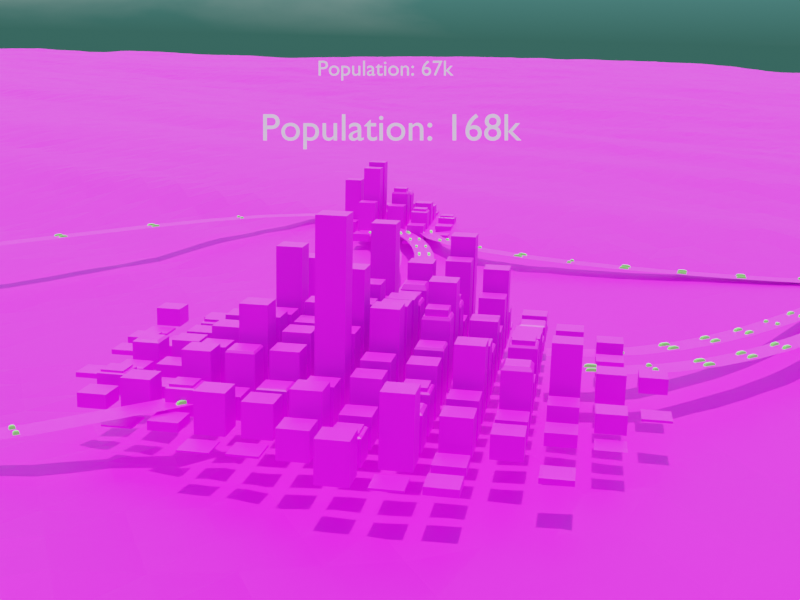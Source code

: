 # Source: city.6.blend  (saved by Blender 3.4.6; exported with 4.5.12 LTS)
import bpy
from mathutils import Matrix  # noqa: F401  (used for matrix-valued properties, if any)

bpy.ops.wm.read_factory_settings(use_empty=True)
scene = bpy.context.scene
scene.name = 'Scene'

# ---- collections
col_city = bpy.data.collections.new('City'); scene.collection.children.link(col_city)
col_buildings = bpy.data.collections.new('Buildings'); scene.collection.children.link(col_buildings)
col_items = bpy.data.collections.new('Items'); scene.collection.children.link(col_items)
col_render = bpy.data.collections.new('Render'); scene.collection.children.link(col_render)
col_cars = bpy.data.collections.new('Cars'); scene.collection.children.link(col_cars)

# ---- images (referenced by path relative to the original .blend; pixels are not part of the script)
import os
ASSET_DIR = os.environ.get("B2B_ASSET_DIR", "")  # directory of the original .blend (textures are referenced by path, not embedded)
HERE = os.path.dirname(os.path.abspath(__file__))  # packed textures are extracted next to this script under _unpacked/

def load_image(name, relpath, width, height, colorspace="sRGB"):
    """Load a texture the original file referenced (path relative to the .blend, or extracted next to this script)."""
    p = next((c for c in (os.path.join(HERE, relpath), os.path.join(ASSET_DIR, relpath)) if relpath and os.path.exists(c)), "")
    if p:
        img = bpy.data.images.load(p, check_existing=True)
        img.name = name
    else:  # same state as the original file: an image datablock whose file is absent (Cycles renders it pink)
        img = bpy.data.images.new(name, width, height)
        img.source = "FILE"
        img.filepath = "//" + (relpath or name)
    img.colorspace_settings.name = colorspace
    return img
img_texture_road_png = load_image('texture.road.png', 'texture.road.png', 1024, 1024, 'sRGB')
img_texture_0_png = load_image('texture.0.png', 'texture.0.png', 1024, 1024, 'sRGB')
img_texture_1_png = load_image('texture.1.png', 'texture.1.png', 1024, 1024, 'sRGB')
img_texture_2_png = load_image('texture.2.png', 'texture.2.png', 1024, 1024, 'sRGB')
img_texture_grass_png = load_image('texture.grass.png', 'texture.grass.png', 1024, 1024, 'sRGB')

# ---- materials (node trees are filled in below, after node groups)
mat_material_007 = bpy.data.materials.new('Material.007')
mat_material_007.preview_render_type = 'CUBE'
mat_material_002 = bpy.data.materials.new('Material.002')
mat_material_003 = bpy.data.materials.new('Material.003')
mat_material_004 = bpy.data.materials.new('Material.004')
mat_material = bpy.data.materials.new('Material')
mat_material.alpha_threshold = 0.0
mat_material.roughness = 0.5
mat_material.line_color = (0.0, 0.0, 0.0, 1.0)
mat_material_001 = bpy.data.materials.new('Material.001')
mat_material_005 = bpy.data.materials.new('Material.005')

# ---- node groups
ng_city = bpy.data.node_groups.new('City', 'GeometryNodeTree')
_s = ng_city.interface.new_socket(name='Geometry', in_out='OUTPUT', socket_type='NodeSocketGeometry')
_s = ng_city.interface.new_socket(name='Geometry', in_out='INPUT', socket_type='NodeSocketGeometry')
_s = ng_city.interface.new_socket(name='roofs', in_out='INPUT', socket_type='NodeSocketFloat')
ng_city.is_modifier = True
# nodes of 'City' reference scene objects; filled in after objects exist
ng_city_001 = bpy.data.node_groups.new('City.001', 'GeometryNodeTree')
_s = ng_city_001.interface.new_socket(name='Geometry', in_out='OUTPUT', socket_type='NodeSocketGeometry')
_s = ng_city_001.interface.new_socket(name='Geometry', in_out='INPUT', socket_type='NodeSocketGeometry')
ng_city_001.is_modifier = True
# nodes of 'City.001' reference scene objects; filled in after objects exist
ng_city_002 = bpy.data.node_groups.new('City.002', 'GeometryNodeTree')
_s = ng_city_002.interface.new_socket(name='Geometry', in_out='OUTPUT', socket_type='NodeSocketGeometry')
_s = ng_city_002.interface.new_socket(name='Geometry', in_out='INPUT', socket_type='NodeSocketGeometry')
ng_city_002.is_modifier = True
# nodes of 'City.002' reference scene objects; filled in after objects exist
ng_city_003 = bpy.data.node_groups.new('City.003', 'GeometryNodeTree')
_s = ng_city_003.interface.new_socket(name='Geometry', in_out='OUTPUT', socket_type='NodeSocketGeometry')
_s = ng_city_003.interface.new_socket(name='Geometry', in_out='INPUT', socket_type='NodeSocketGeometry')
ng_city_003.is_modifier = True
# nodes of 'City.003' reference scene objects; filled in after objects exist
ng_geometry_nodes = bpy.data.node_groups.new('Geometry Nodes', 'GeometryNodeTree')
_s = ng_geometry_nodes.interface.new_socket(name='Geometry', in_out='OUTPUT', socket_type='NodeSocketGeometry')
_s = ng_geometry_nodes.interface.new_socket(name='Geometry', in_out='INPUT', socket_type='NodeSocketGeometry')
ng_geometry_nodes.is_modifier = True
# nodes of 'Geometry Nodes' reference scene objects; filled in after objects exist
ng_geometry_nodes_001 = bpy.data.node_groups.new('Geometry Nodes.001', 'GeometryNodeTree')
_s = ng_geometry_nodes_001.interface.new_socket(name='Geometry', in_out='OUTPUT', socket_type='NodeSocketGeometry')
_s = ng_geometry_nodes_001.interface.new_socket(name='Geometry', in_out='INPUT', socket_type='NodeSocketGeometry')
ng_geometry_nodes_001.is_modifier = True
_N = ng_geometry_nodes_001.nodes; _L = ng_geometry_nodes_001.links
n0 = _N.new('GeometryNodeStoreNamedAttribute'); n0.name = 'Store Named Attribute'; n0.location = (-1795, 660)
n0.data_type = 'FLOAT_VECTOR'
n0.domain = 'CORNER'
n0.inputs[2].default_value = 'uv_map'
n1 = _N.new('NodeGroupOutput'); n1.name = 'Group Output'; n1.location = (-720, 360)
n2 = _N.new('GeometryNodeMeshGrid'); n2.name = 'Grid'; n2.location = (-1820, 660)
n2.inputs[0].default_value = 5.0
n2.inputs[1].default_value = 5.0
n2.inputs[2].default_value = 500
n2.inputs[3].default_value = 500
n3 = _N.new('GeometryNodeInputPosition'); n3.name = 'Position'; n3.location = (-1700, 460)
n4 = _N.new('ShaderNodeTexNoise'); n4.name = 'Noise Texture'; n4.location = (-2520, 460)
n4.noise_dimensions = '4D'
n4.inputs[2].default_value = 0.1
n4.inputs[3].default_value = 16.0
n4.inputs[8].default_value = 2.0
n5 = _N.new('ShaderNodeCombineXYZ'); n5.name = 'Combine XYZ'; n5.location = (-1840, 300)
n6 = _N.new('ShaderNodeVectorMath'); n6.name = 'Vector Math'; n6.location = (-1620, 280)
n7 = _N.new('GeometryNodeSetPosition'); n7.name = 'Set Position'; n7.location = (-1340, 700)
n8 = _N.new('ShaderNodeRGBCurve'); n8.name = 'RGB Curves'; n8.location = (-2240, 460)
_c = n8.mapping.curves[3]
while len(_c.points) > 2: _c.points.remove(_c.points[-1])
_c.points[0].location = (0.0, 0.0); _c.points[0].handle_type = 'AUTO'
_c.points[1].location = (0.14091, 0.4375); _c.points[1].handle_type = 'AUTO'
_p = _c.points.new(0.17727, 0.625); _p.handle_type = 'AUTO'
_p = _c.points.new(0.23636, 0.76875); _p.handle_type = 'AUTO'
_p = _c.points.new(0.32273, 0.43125); _p.handle_type = 'AUTO'
_p = _c.points.new(0.55, 0.41875); _p.handle_type = 'AUTO'
_p = _c.points.new(0.67727, 0.4375); _p.handle_type = 'AUTO'
_p = _c.points.new(0.70455, 0.51875); _p.handle_type = 'AUTO'
_p = _c.points.new(0.79545, 0.525); _p.handle_type = 'AUTO'
_p = _c.points.new(0.87273, 0.7875); _p.handle_type = 'AUTO'
_p = _c.points.new(1.0, 1.0); _p.handle_type = 'AUTO'
n8.mapping.update()
n8.inputs[0].default_value = 3.0
n9 = _N.new('GeometryNodeSetMaterial'); n9.name = 'Set Material'; n9.location = (-1040, 520)
n9.inputs[2].default_value = mat_material_001
_L.new(n0.outputs[0], n7.inputs[0])
_L.new(n8.outputs[0], n5.inputs[2])
_L.new(n5.outputs[0], n6.inputs[1])
_L.new(n3.outputs[0], n6.inputs[0])
_L.new(n6.outputs[0], n7.inputs[3])
_L.new(n9.outputs[0], n1.inputs[0])
_L.new(n4.outputs[0], n8.inputs[1])
_L.new(n7.outputs[0], n9.inputs[0])
_L.new(n2.outputs[0], n0.inputs[0])
_L.new(n2.outputs[1], n0.inputs[3])
n1.is_active_output = True

# ---- material node trees
mat_material_007.use_nodes = True; mat_material_007.node_tree.nodes.clear()
_N = mat_material_007.node_tree.nodes; _L = mat_material_007.node_tree.links
n0 = _N.new('ShaderNodeTexCoord'); n0.name = 'Texture Coordinate'; n0.location = (-860, 300)
n1 = _N.new('ShaderNodeOutputMaterial'); n1.name = 'Material Output'; n1.location = (400, 240)
n2 = _N.new('ShaderNodeBsdfPrincipled'); n2.name = 'Principled BSDF'; n2.location = (120, 280)
n2.distribution = 'GGX'
n2.subsurface_method = 'RANDOM_WALK_SKIN'
n2.inputs[3].default_value = 1.45
n2.inputs[27].default_value = (0.0, 0.0, 0.0, 1.0)
n2.inputs[28].default_value = 1.0
n3 = _N.new('ShaderNodeTexImage'); n3.name = 'Image Texture'; n3.location = (-160, 260)
n3.image = img_texture_road_png
n4 = _N.new('ShaderNodeCombineXYZ'); n4.name = 'Combine XYZ'; n4.location = (-620, -180)
n5 = _N.new('ShaderNodeMapping'); n5.name = 'Mapping'; n5.location = (-400, 280)
n5.inputs[2].default_value = (0.0, 0.0, 1.571)
n5.inputs[3].default_value = (0.2, 1.0, 1.0)
n6 = _N.new('ShaderNodeAttribute'); n6.name = 'Attribute'; n6.location = (-860, 0)
n6.attribute_name = 'Gradient X'
n7 = _N.new('ShaderNodeAttribute'); n7.name = 'Attribute.001'; n7.location = (-860, -220)
n7.attribute_name = 'Gradient Y'
_L.new(n3.outputs[0], n2.inputs[0])
_L.new(n6.outputs[2], n4.inputs[0])
_L.new(n7.outputs[2], n4.inputs[1])
_L.new(n5.outputs[0], n3.inputs[0])
_L.new(n2.outputs[0], n1.inputs[0])
_L.new(n4.outputs[0], n5.inputs[0])
n1.is_active_output = True
mat_material_002.use_nodes = True; mat_material_002.node_tree.nodes.clear()
_N = mat_material_002.node_tree.nodes; _L = mat_material_002.node_tree.links
n0 = _N.new('ShaderNodeOutputMaterial'); n0.name = 'Material Output'; n0.location = (720, 320)
n1 = _N.new('ShaderNodeBsdfPrincipled'); n1.name = 'Principled BSDF'; n1.location = (360, 320)
n1.distribution = 'GGX'
n1.subsurface_method = 'RANDOM_WALK_SKIN'
n1.inputs[3].default_value = 1.45
n1.inputs[27].default_value = (0.0, 0.0, 0.0, 1.0)
n1.inputs[28].default_value = 1.0
n2 = _N.new('ShaderNodeMapping'); n2.name = 'Mapping'; n2.location = (-260, 280)
n2.vector_type = 'TEXTURE'
n2.inputs[3].default_value = (0.1, 0.1, 1.0)
n3 = _N.new('ShaderNodeTexCoord'); n3.name = 'Texture Coordinate'; n3.location = (-480, 280)
n4 = _N.new('ShaderNodeTexImage'); n4.name = 'Image Texture'; n4.location = (-20, 280)
n4.image = img_texture_0_png
_L.new(n1.outputs[0], n0.inputs[0])
_L.new(n3.outputs[2], n2.inputs[0])
_L.new(n2.outputs[0], n4.inputs[0])
_L.new(n4.outputs[0], n1.inputs[0])
n0.is_active_output = True
mat_material_003.use_nodes = True; mat_material_003.node_tree.nodes.clear()
_N = mat_material_003.node_tree.nodes; _L = mat_material_003.node_tree.links
n0 = _N.new('ShaderNodeBsdfPrincipled'); n0.name = 'Principled BSDF'; n0.location = (10, 300)
n0.distribution = 'GGX'
n0.subsurface_method = 'RANDOM_WALK_SKIN'
n0.inputs[3].default_value = 1.45
n0.inputs[27].default_value = (0.0, 0.0, 0.0, 1.0)
n0.inputs[28].default_value = 1.0
n1 = _N.new('ShaderNodeOutputMaterial'); n1.name = 'Material Output'; n1.location = (300, 300)
n2 = _N.new('ShaderNodeTexCoord'); n2.name = 'Texture Coordinate'; n2.location = (-860, 300)
n3 = _N.new('ShaderNodeMapping'); n3.name = 'Mapping'; n3.location = (-640, 300)
n3.vector_type = 'TEXTURE'
n3.inputs[3].default_value = (0.1, 0.1, 1.0)
n4 = _N.new('ShaderNodeTexImage'); n4.name = 'Image Texture'; n4.location = (-400, 300)
n4.image = img_texture_1_png
_L.new(n0.outputs[0], n1.inputs[0])
_L.new(n2.outputs[2], n3.inputs[0])
_L.new(n3.outputs[0], n4.inputs[0])
_L.new(n4.outputs[0], n0.inputs[0])
n1.is_active_output = True
mat_material_004.use_nodes = True; mat_material_004.node_tree.nodes.clear()
_N = mat_material_004.node_tree.nodes; _L = mat_material_004.node_tree.links
n0 = _N.new('ShaderNodeBsdfPrincipled'); n0.name = 'Principled BSDF'; n0.location = (10, 300)
n0.distribution = 'GGX'
n0.subsurface_method = 'RANDOM_WALK_SKIN'
n0.inputs[3].default_value = 1.45
n0.inputs[27].default_value = (0.0, 0.0, 0.0, 1.0)
n0.inputs[28].default_value = 1.0
n1 = _N.new('ShaderNodeOutputMaterial'); n1.name = 'Material Output'; n1.location = (300, 300)
n2 = _N.new('ShaderNodeTexImage'); n2.name = 'Image Texture'; n2.location = (-400, 300)
n2.image = img_texture_2_png
n3 = _N.new('ShaderNodeTexCoord'); n3.name = 'Texture Coordinate'; n3.location = (-860, 300)
n4 = _N.new('ShaderNodeMapping'); n4.name = 'Mapping'; n4.location = (-640, 300)
n4.vector_type = 'TEXTURE'
n4.inputs[3].default_value = (0.1, 0.1, 1.0)
_L.new(n0.outputs[0], n1.inputs[0])
_L.new(n3.outputs[2], n4.inputs[0])
_L.new(n4.outputs[0], n2.inputs[0])
_L.new(n2.outputs[0], n0.inputs[0])
n1.is_active_output = True
mat_material.use_nodes = True; mat_material.node_tree.nodes.clear()
_N = mat_material.node_tree.nodes; _L = mat_material.node_tree.links
n0 = _N.new('ShaderNodeOutputMaterial'); n0.name = 'Material Output'; n0.location = (300, 300)
n1 = _N.new('ShaderNodeBsdfPrincipled'); n1.name = 'Principled BSDF'; n1.location = (10, 300)
n1.distribution = 'GGX'
n1.subsurface_method = 'RANDOM_WALK_SKIN'
n1.inputs[0].default_value = (0.8, 0.1664, 0.04898, 1.0)
n1.inputs[3].default_value = 1.45
n1.inputs[27].default_value = (0.0, 0.0, 0.0, 1.0)
n1.inputs[28].default_value = 1.0
_L.new(n1.outputs[0], n0.inputs[0])
n0.is_active_output = True
mat_material_001.use_nodes = True; mat_material_001.node_tree.nodes.clear()
_N = mat_material_001.node_tree.nodes; _L = mat_material_001.node_tree.links
n0 = _N.new('ShaderNodeOutputMaterial'); n0.name = 'Material Output'; n0.location = (720, 280)
n1 = _N.new('ShaderNodeTexCoord'); n1.name = 'Texture Coordinate'; n1.location = (-780, 140)
n2 = _N.new('ShaderNodeMapping'); n2.name = 'Mapping'; n2.location = (-560, 180)
n2.vector_type = 'TEXTURE'
n2.inputs[3].default_value = (10.0, 10.0, 1.1)
n3 = _N.new('ShaderNodeTexImage'); n3.name = 'Image Texture'; n3.location = (-260, 200)
n3.image = img_texture_grass_png
n4 = _N.new('ShaderNodeBsdfPrincipled'); n4.name = 'Principled BSDF'; n4.location = (320, 560)
n4.distribution = 'GGX'
n4.subsurface_method = 'RANDOM_WALK_SKIN'
n4.inputs[1].default_value = 0.2773
n4.inputs[2].default_value = 0.6273
n4.inputs[3].default_value = 1.45
n4.inputs[11].default_value = 3.746
n4.inputs[27].default_value = (0.0, 0.0, 0.0, 1.0)
n4.inputs[28].default_value = 1.0
_L.new(n3.outputs[0], n4.inputs[0])
_L.new(n1.outputs[2], n2.inputs[0])
_L.new(n4.outputs[0], n0.inputs[0])
_L.new(n2.outputs[0], n3.inputs[0])
n0.is_active_output = True
mat_material_005.use_nodes = True; mat_material_005.node_tree.nodes.clear()
_N = mat_material_005.node_tree.nodes; _L = mat_material_005.node_tree.links
n0 = _N.new('ShaderNodeBsdfPrincipled'); n0.name = 'Principled BSDF'; n0.location = (10, 300)
n0.distribution = 'GGX'
n0.subsurface_method = 'RANDOM_WALK_SKIN'
n0.inputs[0].default_value = (0.1524, 0.8, 0.07256, 1.0)
n0.inputs[3].default_value = 1.45
n0.inputs[27].default_value = (0.0, 0.0, 0.0, 1.0)
n0.inputs[28].default_value = 1.0
n1 = _N.new('ShaderNodeOutputMaterial'); n1.name = 'Material Output'; n1.location = (300, 300)
_L.new(n0.outputs[0], n1.inputs[0])
n1.is_active_output = True

# ---- world
world_dynamic_3 = bpy.data.worlds.new('Dynamic_3'); scene.world = world_dynamic_3
world_dynamic_3.use_nodes = True; world_dynamic_3.node_tree.nodes.clear()
_N = world_dynamic_3.node_tree.nodes; _L = world_dynamic_3.node_tree.links
n0 = _N.new('ShaderNodeBackground'); n0.name = 'Scene_Brightness'; n0.location = (6708, 360)
n1 = _N.new('ShaderNodeOutputWorld'); n1.name = 'World Output'; n1.location = (7167, 360)
n2 = _N.new('ShaderNodeTexCoord'); n2.name = 'Texture Coordinate'; n2.location = (244, 1005)
n3 = _N.new('ShaderNodeMapping'); n3.name = 'Mapping'; n3.location = (787, 730)
n3.vector_type = 'NORMAL'
n4 = _N.new('ShaderNodeNormal'); n4.name = 'Sky_normal'; n4.location = (1220, 685)
n5 = _N.new('ShaderNodeValToRGB'); n5.name = 'ColorRamp'; n5.location = (1671, 415)
n5.color_ramp.interpolation = 'EASE'
while len(n5.color_ramp.elements) > 1: n5.color_ramp.elements.remove(n5.color_ramp.elements[-1])
n5.color_ramp.elements[0].position = 0.969; n5.color_ramp.elements[0].color = (0.0, 0.0, 0.0, 1.0)
_e = n5.color_ramp.elements.new(1.0); _e.color = (1.0, 1.0, 1.0, 1.0)
n6 = _N.new('ShaderNodeValToRGB'); n6.name = 'ColorRamp.001'; n6.location = (2197, 415)
n6.color_ramp.interpolation = 'EASE'
while len(n6.color_ramp.elements) > 1: n6.color_ramp.elements.remove(n6.color_ramp.elements[-1])
n6.color_ramp.elements[0].position = 0.991; n6.color_ramp.elements[0].color = (0.0, 0.0, 0.0, 1.0)
_e = n6.color_ramp.elements.new(1.0); _e.color = (1.0, 1.0, 1.0, 1.0)
n7 = _N.new('ShaderNodeValToRGB'); n7.name = 'ColorRamp.002'; n7.location = (2197, 415)
n7.color_ramp.interpolation = 'EASE'
while len(n7.color_ramp.elements) > 1: n7.color_ramp.elements.remove(n7.color_ramp.elements[-1])
n7.color_ramp.elements[0].position = 0.779; n7.color_ramp.elements[0].color = (0.0, 0.0, 0.0, 1.0)
_e = n7.color_ramp.elements.new(1.0); _e.color = (1.0, 1.0, 1.0, 1.0)
n8 = _N.new('ShaderNodeMath'); n8.name = 'Math'; n8.location = (2197, 685)
n8.operation = 'MULTIPLY'
n8.inputs[1].default_value = 0.2
n9 = _N.new('ShaderNodeMath'); n9.name = 'Math.001'; n9.location = (3294, 685)
n9.operation = 'MULTIPLY'
n9.inputs[1].default_value = 2.0
n10 = _N.new('ShaderNodeMath'); n10.name = 'Math.002'; n10.location = (2745, 415)
n10.operation = 'MULTIPLY'
n10.inputs[1].default_value = 40.9
n11 = _N.new('ShaderNodeMath'); n11.name = 'Math.003'; n11.location = (3294, 415)
n11.operation = 'SUBTRACT'
n11.inputs[1].default_value = 1.0
n12 = _N.new('ShaderNodeMixRGB'); n12.name = 'Soft_hard'; n12.location = (3819, 550)
n12.inputs[0].default_value = 1.0
n13 = _N.new('ShaderNodeMixRGB'); n13.name = 'Mix (Legacy)'; n13.location = (3819, 185)
n13.inputs[0].default_value = 0.466
n14 = _N.new('ShaderNodeMixRGB'); n14.name = 'Mix (Legacy).001'; n14.location = (4344, 630)
n14.blend_type = 'MULTIPLY'
n14.inputs[0].default_value = 1.0
n15 = _N.new('ShaderNodeMixRGB'); n15.name = 'Mix (Legacy).002'; n15.location = (4344, 90)
n15.blend_type = 'MULTIPLY'
n15.inputs[0].default_value = 1.0
n16 = _N.new('ShaderNodeMixRGB'); n16.name = 'Mix (Legacy).003'; n16.location = (4782, 610)
n16.inputs[1].default_value = (0.0, 0.0, 0.0, 1.0)
n17 = _N.new('ShaderNodeMixRGB'); n17.name = 'Mix (Legacy).004'; n17.location = (5132, 270)
n17.inputs[1].default_value = (0.0, 0.0, 0.0, 1.0)
n17.inputs[2].default_value = (1.0, 0.82, 0.65, 1.0)
n18 = _N.new('ShaderNodeGamma'); n18.name = 'Gamma'; n18.location = (5132, 610)
n18.inputs[1].default_value = 2.3
n19 = _N.new('ShaderNodeGamma'); n19.name = 'Sun_value'; n19.location = (5524, 610)
n20 = _N.new('ShaderNodeGamma'); n20.name = 'Shadow_color_saturation'; n20.location = (5524, 880)
n21 = _N.new('ShaderNodeMixRGB'); n21.name = 'Mix (Legacy).005'; n21.location = (5941, 610)
n21.blend_type = 'ADD'
n21.inputs[0].default_value = 1.0
n22 = _N.new('ShaderNodeMixRGB'); n22.name = 'Mix (Legacy).006'; n22.location = (5524, 340)
n22.blend_type = 'ADD'
n22.inputs[0].default_value = 1.0
n23 = _N.new('ShaderNodeMixRGB'); n23.name = 'Mix (Legacy).007'; n23.location = (6314, 360)
n24 = _N.new('ShaderNodeLightPath'); n24.name = 'Light Path'; n24.location = (5941, 130)
n25 = _N.new('ShaderNodeMapping'); n25.name = 'Mapping.001'; n25.location = (2197, 1510)
n25.inputs[3].default_value = (1.5, 1.5, 6.0)
n26 = _N.new('ShaderNodeTexNoise'); n26.name = 'Noise Texture'; n26.location = (2745, 1780)
n26.inputs[2].default_value = 3.8
n26.inputs[3].default_value = 2.4
n26.inputs[8].default_value = 0.5
n27 = _N.new('ShaderNodeTexNoise'); n27.name = 'Noise Texture.001'; n27.location = (2745, 1510)
n27.inputs[2].default_value = 2.0
n27.inputs[3].default_value = 10.0
n27.inputs[8].default_value = 0.2
n28 = _N.new('ShaderNodeValToRGB'); n28.name = 'ColorRamp.003'; n28.location = (3294, 1780)
while len(n28.color_ramp.elements) > 1: n28.color_ramp.elements.remove(n28.color_ramp.elements[-1])
n28.color_ramp.elements[0].position = 0.408; n28.color_ramp.elements[0].color = (0.0, 0.0, 0.0, 1.0)
_e = n28.color_ramp.elements.new(0.649); _e.color = (1.0, 1.0, 1.0, 1.0)
n29 = _N.new('ShaderNodeValToRGB'); n29.name = 'ColorRamp.004'; n29.location = (3294, 1510)
while len(n29.color_ramp.elements) > 1: n29.color_ramp.elements.remove(n29.color_ramp.elements[-1])
n29.color_ramp.elements[0].position = 0.408; n29.color_ramp.elements[0].color = (0.0, 0.0, 0.0, 1.0)
_e = n29.color_ramp.elements.new(0.576); _e.color = (1.0, 1.0, 1.0, 1.0)
n30 = _N.new('ShaderNodeValToRGB'); n30.name = 'ColorRamp.005'; n30.location = (3819, 820)
while len(n30.color_ramp.elements) > 1: n30.color_ramp.elements.remove(n30.color_ramp.elements[-1])
n30.color_ramp.elements[0].position = 0.0; n30.color_ramp.elements[0].color = (0.419, 0.419, 0.419, 0.419)
_e = n30.color_ramp.elements.new(0.16); _e.color = (1.0, 1.0, 1.0, 1.0)
_e = n30.color_ramp.elements.new(0.435); _e.color = (1.0, 1.0, 1.0, 1.0)
n31 = _N.new('ShaderNodeValToRGB'); n31.name = 'ColorRamp.006'; n31.location = (4344, 1360)
while len(n31.color_ramp.elements) > 1: n31.color_ramp.elements.remove(n31.color_ramp.elements[-1])
n31.color_ramp.elements[0].position = 0.0; n31.color_ramp.elements[0].color = (0.0, 0.0, 0.0, 0.0)
_e = n31.color_ramp.elements.new(0.187); _e.color = (1.0, 1.0, 1.0, 1.0)
_e = n31.color_ramp.elements.new(0.435); _e.color = (1.0, 1.0, 1.0, 1.0)
n32 = _N.new('ShaderNodeValToRGB'); n32.name = 'ColorRamp.007'; n32.location = (3819, 1090)
while len(n32.color_ramp.elements) > 1: n32.color_ramp.elements.remove(n32.color_ramp.elements[-1])
n32.color_ramp.elements[0].position = 0.0; n32.color_ramp.elements[0].color = (1.0, 1.0, 0.9174, 1.0)
_e = n32.color_ramp.elements.new(0.469); _e.color = (0.0, 0.0, 0.0, 1.0)
n33 = _N.new('ShaderNodeMixRGB'); n33.name = 'Cloud_color'; n33.location = (3819, 1550)
n33.inputs[1].default_value = (0.8697, 1.0, 0.941, 1.0)
n33.inputs[2].default_value = (0.0, 0.0, 0.0, 1.0)
n34 = _N.new('ShaderNodeMixRGB'); n34.name = 'Cloud_density'; n34.location = (4344, 1630)
n34.blend_type = 'MULTIPLY'
n34.inputs[0].default_value = 0.267
n35 = _N.new('ShaderNodeMixRGB'); n35.name = 'Mix (Legacy).008'; n35.location = (4782, 1360)
n35.blend_type = 'MULTIPLY'
n35.inputs[0].default_value = 1.0
n36 = _N.new('ShaderNodeMixRGB'); n36.name = 'Sky_and_Horizon_colors'; n36.location = (4344, 1090)
n36.inputs[1].default_value = (0.2946, 0.834, 1.0, 1.0)
n36.inputs[2].default_value = (0.08168, 0.2598, 0.2184, 1.0)
n37 = _N.new('ShaderNodeMixRGB'); n37.name = 'Mix (Legacy).009'; n37.location = (4782, 880)
n37.blend_type = 'MULTIPLY'
n37.inputs[0].default_value = 1.0
n38 = _N.new('ShaderNodeMixRGB'); n38.name = 'Cloud_opacity'; n38.location = (5132, 880)
n38.blend_type = 'SCREEN'
n38.inputs[0].default_value = 0.7262
n39 = _N.new('ShaderNodeSeparateRGB'); n39.name = 'Separate RGB (Legacy)'; n39.location = (787, 1370)
n40 = _N.new('ShaderNodeMath'); n40.name = 'Math.004'; n40.location = (1220, 1235)
n41 = _N.new('ShaderNodeCombineRGB'); n41.name = 'Combine RGB (Legacy)'; n41.location = (1671, 1510)
n42 = _N.new('ShaderNodeMixRGB'); n42.name = 'Sun_color'; n42.location = (4344, 360)
n42.blend_type = 'MULTIPLY'
n42.inputs[0].default_value = 1.0
n42.inputs[1].default_value = (0.4575, 0.4575, 0.4575, 1.0)
n42.inputs[2].default_value = (32.0, 30.0, 30.0, 200.0)
n43 = _N.new('ShaderNodeNormal'); n43.name = 'Normal'; n43.location = (3294, 1070)
_L.new(n0.outputs[0], n1.inputs[0])
_L.new(n8.outputs[0], n9.inputs[0])
_L.new(n10.outputs[0], n11.inputs[0])
_L.new(n7.outputs[0], n8.inputs[0])
_L.new(n6.outputs[0], n10.inputs[0])
_L.new(n9.outputs[0], n12.inputs[1])
_L.new(n11.outputs[0], n12.inputs[2])
_L.new(n9.outputs[0], n13.inputs[1])
_L.new(n6.outputs[0], n13.inputs[2])
_L.new(n12.outputs[0], n14.inputs[1])
_L.new(n13.outputs[0], n15.inputs[1])
_L.new(n14.outputs[0], n16.inputs[0])
_L.new(n15.outputs[0], n17.inputs[0])
_L.new(n21.outputs[0], n23.inputs[1])
_L.new(n22.outputs[0], n23.inputs[2])
_L.new(n24.outputs[0], n23.inputs[0])
_L.new(n18.outputs[0], n19.inputs[0])
_L.new(n16.outputs[0], n18.inputs[0])
_L.new(n23.outputs[0], n0.inputs[0])
_L.new(n25.outputs[0], n27.inputs[0])
_L.new(n25.outputs[0], n26.inputs[0])
_L.new(n42.outputs[0], n16.inputs[2])
_L.new(n29.outputs[0], n33.inputs[0])
_L.new(n33.outputs[0], n34.inputs[1])
_L.new(n28.outputs[0], n34.inputs[2])
_L.new(n31.outputs[0], n35.inputs[2])
_L.new(n32.outputs[0], n36.inputs[0])
_L.new(n36.outputs[0], n37.inputs[2])
_L.new(n30.outputs[0], n37.inputs[1])
_L.new(n37.outputs[0], n38.inputs[1])
_L.new(n34.outputs[0], n35.inputs[1])
_L.new(n35.outputs[0], n38.inputs[2])
_L.new(n20.outputs[0], n21.inputs[1])
_L.new(n38.outputs[0], n20.inputs[0])
_L.new(n30.outputs[0], n14.inputs[2])
_L.new(n19.outputs[0], n21.inputs[2])
_L.new(n26.outputs[0], n28.inputs[0])
_L.new(n27.outputs[0], n29.inputs[0])
_L.new(n43.outputs[1], n30.inputs[0])
_L.new(n43.outputs[1], n32.inputs[0])
_L.new(n43.outputs[1], n31.inputs[0])
_L.new(n41.outputs[0], n25.inputs[0])
_L.new(n2.outputs[0], n43.inputs[0])
_L.new(n30.outputs[0], n15.inputs[2])
_L.new(n2.outputs[0], n39.inputs[0])
_L.new(n39.outputs[1], n41.inputs[1])
_L.new(n39.outputs[2], n41.inputs[2])
_L.new(n39.outputs[0], n40.inputs[1])
_L.new(n40.outputs[0], n41.inputs[0])
_L.new(n4.outputs[1], n5.inputs[0])
_L.new(n5.outputs[0], n6.inputs[0])
_L.new(n4.outputs[1], n7.inputs[0])
_L.new(n3.outputs[0], n4.inputs[0])
_L.new(n2.outputs[0], n3.inputs[0])
_L.new(n38.outputs[0], n22.inputs[1])
_L.new(n17.outputs[0], n22.inputs[2])
n1.is_active_output = True
world_dynamic_3.use_sun_shadow = False
world_dynamic_3.sun_shadow_jitter_overblur = 0.0
world_dynamic_3.cycles.sample_map_resolution = 2048

# ---- cameras
cam_camera = bpy.data.cameras.new('Camera')
cam_camera.clip_end = 5000.0
cam_camera.show_background_images = True

# ---- lights
light_sun = bpy.data.lights.new('Sun', 'SUN')
light_sun.color = (0.938, 1.0, 0.8253)
light_sun.transmission_factor = 0.0
light_sun.energy = 3.0
light_sun.shadow_soft_size = 0.125

# ---- meshes
me_plane = bpy.data.meshes.new('Plane')
me_plane.from_pydata([(-1.0, -1.0, 0.0), (1.0, -1.0, 0.0), (-1.0, 1.0, 0.0), (1.0, 1.0, 0.0)], [], [(0, 1, 3, 2)])
_uv = me_plane.uv_layers.new(name='UVMap')
_uv.uv.foreach_set('vector', [0.0, 0.0, 1.0, 0.0, 1.0, 1.0, 0.0, 1.0])
me_plane.update()
me_plane_002 = bpy.data.meshes.new('Plane.002')
me_plane_002.from_pydata([(-1.0, -1.0, 0.0), (1.0, -1.0, 0.0), (-1.0, 1.0, 0.0), (1.0, 1.0, 0.0)], [], [(0, 1, 3, 2)])
_uv = me_plane_002.uv_layers.new(name='UVMap')
_uv.uv.foreach_set('vector', [0.0, 0.0, 1.0, 0.0, 1.0, 1.0, 0.0, 1.0])
me_plane_002.update()
me_plane_003 = bpy.data.meshes.new('Plane.003')
me_plane_003.from_pydata([(-1.0, -1.0, 0.0), (1.0, -1.0, 0.0), (-1.0, 1.0, 0.0), (1.0, 1.0, 0.0)], [], [(0, 1, 3, 2)])
_uv = me_plane_003.uv_layers.new(name='UVMap')
_uv.uv.foreach_set('vector', [0.0, 0.0, 1.0, 0.0, 1.0, 1.0, 0.0, 1.0])
me_plane_003.update()
me_plane_004 = bpy.data.meshes.new('Plane.004')
me_plane_004.from_pydata([(-1.0, -1.0, 0.0), (1.0, -1.0, 0.0), (-1.0, 1.0, 0.0), (1.0, 1.0, 0.0)], [], [(0, 1, 3, 2)])
_uv = me_plane_004.uv_layers.new(name='UVMap')
_uv.uv.foreach_set('vector', [0.0, 0.0, 1.0, 0.0, 1.0, 1.0, 0.0, 1.0])
me_plane_004.update()
me_cube = bpy.data.meshes.new('Cube')
me_cube.from_pydata([(1.0, 1.0, 2.0), (1.0, 1.0, 0.0), (1.0, -1.0, 2.0), (1.0, -1.0, 0.0), (-1.0, 1.0, 2.0), (-1.0, 1.0, 0.0), (-1.0, -1.0, 2.0), (-1.0, -1.0, 0.0)], [], [(0, 4, 6, 2), (3, 2, 6, 7), (7, 6, 4, 5), (5, 1, 3, 7), (1, 0, 2, 3), (5, 4, 0, 1)])
_uv = me_cube.uv_layers.new(name='UVMap')
_uv.uv.foreach_set('vector', [0.625, 0.5, 0.875, 0.5, 0.875, 0.75, 0.625, 0.75, 0.375, 0.75, 0.625, 0.75, 0.625, 1.0, 0.375, 1.0, 0.375, 0.0, 0.625, 0.0, 0.625, 0.25, 0.375, 0.25, 0.125, 0.5, 0.375, 0.5, 0.375, 0.75, 0.125, 0.75, 0.375, 0.5, 0.625, 0.5, 0.625, 0.75, 0.375, 0.75, 0.375, 0.25, 0.625, 0.25, 0.625, 0.5, 0.375, 0.5])
me_cube.materials.append(mat_material_002)
me_cube.materials.append(mat_material_003)
me_cube.materials.append(mat_material_004)
me_cube.use_mirror_vertex_groups = False
me_cube.update()
me_cube_002 = bpy.data.meshes.new('Cube.002')
me_cube_002.from_pydata([(1.0, 1.0, 3.0), (1.0, 1.0, 0.0), (1.0, -1.0, 3.0), (1.0, -1.0, 0.0), (-1.0, 1.0, 3.0), (-1.0, 1.0, 0.0), (-1.0, -1.0, 3.0), (-1.0, -1.0, 0.0)], [], [(0, 4, 6, 2), (3, 2, 6, 7), (7, 6, 4, 5), (5, 1, 3, 7), (1, 0, 2, 3), (5, 4, 0, 1)])
_uv = me_cube_002.uv_layers.new(name='UVMap')
_uv.uv.foreach_set('vector', [0.625, 0.5, 0.875, 0.5, 0.875, 0.75, 0.625, 0.75, 0.375, 0.75, 0.625, 0.75, 0.625, 1.0, 0.375, 1.0, 0.375, 0.0, 0.625, 0.0, 0.625, 0.25, 0.375, 0.25, 0.125, 0.5, 0.375, 0.5, 0.375, 0.75, 0.125, 0.75, 0.375, 0.5, 0.625, 0.5, 0.625, 0.75, 0.375, 0.75, 0.375, 0.25, 0.625, 0.25, 0.625, 0.5, 0.375, 0.5])
me_cube_002.materials.append(mat_material_002)
me_cube_002.materials.append(mat_material_003)
me_cube_002.materials.append(mat_material_004)
me_cube_002.use_mirror_vertex_groups = False
me_cube_002.update()
me_cube_004 = bpy.data.meshes.new('Cube.004')
me_cube_004.from_pydata([(1.0, 1.0, 2.0), (1.0, 1.0, 0.0), (1.0, -1.0, 2.0), (1.0, -1.0, 0.0), (-1.0, 1.0, 2.0), (-1.0, 1.0, 0.0), (-1.0, -1.0, 2.0), (-1.0, -1.0, 0.0)], [], [(0, 4, 6, 2), (3, 2, 6, 7), (7, 6, 4, 5), (5, 1, 3, 7), (1, 0, 2, 3), (5, 4, 0, 1)])
_uv = me_cube_004.uv_layers.new(name='UVMap')
_uv.uv.foreach_set('vector', [0.625, 0.5, 0.875, 0.5, 0.875, 0.75, 0.625, 0.75, 0.375, 0.75, 0.625, 0.75, 0.625, 1.0, 0.375, 1.0, 0.375, 0.0, 0.625, 0.0, 0.625, 0.25, 0.375, 0.25, 0.125, 0.5, 0.375, 0.5, 0.375, 0.75, 0.125, 0.75, 0.375, 0.5, 0.625, 0.5, 0.625, 0.75, 0.375, 0.75, 0.375, 0.25, 0.625, 0.25, 0.625, 0.5, 0.375, 0.5])
me_cube_004.materials.append(mat_material_002)
me_cube_004.materials.append(mat_material_003)
me_cube_004.materials.append(mat_material_004)
me_cube_004.use_mirror_vertex_groups = False
me_cube_004.update()
me_cube_007 = bpy.data.meshes.new('Cube.007')
me_cube_007.from_pydata([(1.0, 1.0, 2.0), (1.0, 1.0, 0.0), (1.0, -1.0, 2.0), (1.0, -1.0, 0.0), (-1.0, 1.0, 2.0), (-1.0, 1.0, 0.0), (-1.0, -1.0, 2.0), (-1.0, -1.0, 0.0)], [], [(0, 4, 6, 2), (3, 2, 6, 7), (7, 6, 4, 5), (5, 1, 3, 7), (1, 0, 2, 3), (5, 4, 0, 1)])
_uv = me_cube_007.uv_layers.new(name='UVMap')
_uv.uv.foreach_set('vector', [0.625, 0.5, 0.875, 0.5, 0.875, 0.75, 0.625, 0.75, 0.375, 0.75, 0.625, 0.75, 0.625, 1.0, 0.375, 1.0, 0.375, 0.0, 0.625, 0.0, 0.625, 0.25, 0.375, 0.25, 0.125, 0.5, 0.375, 0.5, 0.375, 0.75, 0.125, 0.75, 0.375, 0.5, 0.625, 0.5, 0.625, 0.75, 0.375, 0.75, 0.375, 0.25, 0.625, 0.25, 0.625, 0.5, 0.375, 0.5])
me_cube_007.materials.append(mat_material_002)
me_cube_007.materials.append(mat_material_003)
me_cube_007.materials.append(mat_material_004)
me_cube_007.use_mirror_vertex_groups = False
me_cube_007.update()
me_cube_008 = bpy.data.meshes.new('Cube.008')
me_cube_008.from_pydata([(1.0, 1.0, 3.0), (1.0, 1.0, 0.0), (1.0, -1.0, 3.0), (1.0, -1.0, 0.0), (-1.0, 1.0, 3.0), (-1.0, 1.0, 0.0), (-1.0, -1.0, 3.0), (-1.0, -1.0, 0.0)], [], [(0, 4, 6, 2), (3, 2, 6, 7), (7, 6, 4, 5), (5, 1, 3, 7), (1, 0, 2, 3), (5, 4, 0, 1)])
_uv = me_cube_008.uv_layers.new(name='UVMap')
_uv.uv.foreach_set('vector', [0.625, 0.5, 0.875, 0.5, 0.875, 0.75, 0.625, 0.75, 0.375, 0.75, 0.625, 0.75, 0.625, 1.0, 0.375, 1.0, 0.375, 0.0, 0.625, 0.0, 0.625, 0.25, 0.375, 0.25, 0.125, 0.5, 0.375, 0.5, 0.375, 0.75, 0.125, 0.75, 0.375, 0.5, 0.625, 0.5, 0.625, 0.75, 0.375, 0.75, 0.375, 0.25, 0.625, 0.25, 0.625, 0.5, 0.375, 0.5])
me_cube_008.materials.append(mat_material_002)
me_cube_008.materials.append(mat_material_003)
me_cube_008.materials.append(mat_material_004)
me_cube_008.use_mirror_vertex_groups = False
me_cube_008.update()
me_cube_009 = bpy.data.meshes.new('Cube.009')
me_cube_009.from_pydata([(1.0, 1.0, 6.0), (1.0, 1.0, 0.0), (1.0, -1.0, 6.0), (1.0, -1.0, 0.0), (-1.0, 1.0, 6.0), (-1.0, 1.0, 0.0), (-1.0, -1.0, 6.0), (-1.0, -1.0, 0.0)], [], [(0, 4, 6, 2), (3, 2, 6, 7), (7, 6, 4, 5), (5, 1, 3, 7), (1, 0, 2, 3), (5, 4, 0, 1)])
_uv = me_cube_009.uv_layers.new(name='UVMap')
_uv.uv.foreach_set('vector', [0.625, 0.5, 0.875, 0.5, 0.875, 0.75, 0.625, 0.75, 0.375, 0.75, 0.625, 0.75, 0.625, 1.0, 0.375, 1.0, 0.375, 0.0, 0.625, 0.0, 0.625, 0.25, 0.375, 0.25, 1.0, 0.1055, 1.0, 0.5966, 0.0, 0.5966, 0.0, 0.1055, 0.375, 0.5, 0.625, 0.5, 0.625, 0.75, 0.375, 0.75, 0.375, 0.25, 0.625, 0.25, 0.625, 0.5, 0.375, 0.5])
me_cube_009.materials.append(mat_material_002)
me_cube_009.materials.append(mat_material_003)
me_cube_009.materials.append(mat_material_004)
me_cube_009.use_mirror_vertex_groups = False
me_cube_009.update()
me_cube_010 = bpy.data.meshes.new('Cube.010')
me_cube_010.from_pydata([(0.9, 0.9, 2.088), (1.0, 1.0, 0.0), (0.9, -0.9, 2.088), (1.0, -1.0, 0.0), (-0.9, 0.9, 2.088), (-1.0, 1.0, 0.0), (-0.9, -0.9, 2.088), (-1.0, -1.0, 0.0), (1.0, -1.0, 2.0), (-1.0, -1.0, 2.0), (1.0, 1.0, 2.0), (-1.0, 1.0, 2.0)], [], [(0, 4, 6, 2), (3, 8, 9, 7), (7, 9, 11, 5), (5, 1, 3, 7), (1, 10, 8, 3), (5, 11, 10, 1), (2, 6, 9, 8), (0, 2, 8, 10), (6, 4, 11, 9), (4, 0, 10, 11)])
_uv = me_cube_010.uv_layers.new(name='UVMap')
_uv.uv.foreach_set('vector', [0.6375, 0.5125, 0.8625, 0.5125, 0.8625, 0.7375, 0.6375, 0.7375, 0.375, 0.75, 0.625, 0.75, 0.625, 1.0, 0.375, 1.0, 0.375, 0.0, 0.625, 0.0, 0.625, 0.25, 0.375, 0.25, 0.125, 0.5, 0.375, 0.5, 0.375, 0.75, 0.125, 0.75, 0.375, 0.5, 0.625, 0.5, 0.625, 0.75, 0.375, 0.75, 0.375, 0.25, 0.625, 0.25, 0.625, 0.5, 0.375, 0.5, 0.6375, 0.7375, 0.8625, 0.7375, 0.875, 0.75, 0.625, 0.75, 0.6375, 0.5125, 0.6375, 0.7375, 0.625, 0.75, 0.625, 0.5, 0.8625, 0.7375, 0.8625, 0.5125, 0.875, 0.5, 0.875, 0.75, 0.8625, 0.5125, 0.6375, 0.5125, 0.625, 0.5, 0.875, 0.5])
me_cube_010.materials.append(mat_material_002)
me_cube_010.materials.append(mat_material_003)
me_cube_010.materials.append(mat_material_004)
me_cube_010.use_mirror_vertex_groups = False
me_cube_010.update()
me_cube_011 = bpy.data.meshes.new('Cube.011')
me_cube_011.from_pydata([(0.8, 0.8, 3.232), (1.0, 1.0, 0.0), (0.8, -0.8, 3.232), (1.0, -1.0, 0.0), (-0.8, 0.8, 3.232), (-1.0, 1.0, 0.0), (-0.8, -0.8, 3.232), (-1.0, -1.0, 0.0), (1.0, -1.0, 3.0), (-1.0, -1.0, 3.0), (1.0, 1.0, 3.0), (-1.0, 1.0, 3.0)], [], [(0, 4, 6, 2), (3, 8, 9, 7), (7, 9, 11, 5), (5, 1, 3, 7), (1, 10, 8, 3), (5, 11, 10, 1), (2, 6, 9, 8), (0, 2, 8, 10), (6, 4, 11, 9), (4, 0, 10, 11)])
_uv = me_cube_011.uv_layers.new(name='UVMap')
_uv.uv.foreach_set('vector', [0.65, 0.525, 0.85, 0.525, 0.85, 0.725, 0.65, 0.725, 0.375, 0.75, 0.625, 0.75, 0.625, 1.0, 0.375, 1.0, 0.375, 0.0, 0.625, 0.0, 0.625, 0.25, 0.375, 0.25, 0.125, 0.5, 0.375, 0.5, 0.375, 0.75, 0.125, 0.75, 0.375, 0.5, 0.625, 0.5, 0.625, 0.75, 0.375, 0.75, 0.375, 0.25, 0.625, 0.25, 0.625, 0.5, 0.375, 0.5, 0.65, 0.725, 0.85, 0.725, 0.875, 0.75, 0.625, 0.75, 0.65, 0.525, 0.65, 0.725, 0.625, 0.75, 0.625, 0.5, 0.85, 0.725, 0.85, 0.525, 0.875, 0.5, 0.875, 0.75, 0.85, 0.525, 0.65, 0.525, 0.625, 0.5, 0.875, 0.5])
me_cube_011.materials.append(mat_material_002)
me_cube_011.materials.append(mat_material_003)
me_cube_011.materials.append(mat_material_004)
me_cube_011.use_mirror_vertex_groups = False
me_cube_011.update()
me_cube_012 = bpy.data.meshes.new('Cube.012')
me_cube_012.from_pydata([(1.0, 1.0, 2.0), (1.0, 1.0, 0.0), (1.0, -1.0, 2.0), (1.0, -1.0, 0.0), (-1.0, 1.0, 2.0), (-1.0, 1.0, 0.0), (-1.0, -1.0, 2.0), (-1.0, -1.0, 0.0)], [], [(0, 4, 6, 2), (3, 2, 6, 7), (7, 6, 4, 5), (5, 1, 3, 7), (1, 0, 2, 3), (5, 4, 0, 1)])
_uv = me_cube_012.uv_layers.new(name='UVMap')
_uv.uv.foreach_set('vector', [0.625, 0.5, 0.875, 0.5, 0.875, 0.75, 0.625, 0.75, 0.375, 0.75, 0.625, 0.75, 0.625, 1.0, 0.375, 1.0, 0.375, 0.0, 0.625, 0.0, 0.625, 0.25, 0.375, 0.25, 0.125, 0.5, 0.375, 0.5, 0.375, 0.75, 0.125, 0.75, 0.375, 0.5, 0.625, 0.5, 0.625, 0.75, 0.375, 0.75, 0.375, 0.25, 0.625, 0.25, 0.625, 0.5, 0.375, 0.5])
me_cube_012.materials.append(mat_material_002)
me_cube_012.materials.append(mat_material_003)
me_cube_012.materials.append(mat_material_004)
me_cube_012.use_mirror_vertex_groups = False
me_cube_012.update()
me_cube_013 = bpy.data.meshes.new('Cube.013')
me_cube_013.from_pydata([(1.0, 1.0, 2.0), (1.0, 1.0, 0.0), (1.0, -1.0, 2.0), (1.0, -1.0, 0.0), (-1.0, 1.0, 2.0), (-1.0, 1.0, 0.0), (-1.0, -1.0, 2.0), (-1.0, -1.0, 0.0)], [], [(0, 4, 6, 2), (3, 2, 6, 7), (7, 6, 4, 5), (5, 1, 3, 7), (1, 0, 2, 3), (5, 4, 0, 1)])
_uv = me_cube_013.uv_layers.new(name='UVMap')
_uv.uv.foreach_set('vector', [0.625, 0.5, 0.875, 0.5, 0.875, 0.75, 0.625, 0.75, 0.375, 0.75, 0.625, 0.75, 0.625, 1.0, 0.375, 1.0, 0.375, 0.0, 0.625, 0.0, 0.625, 0.25, 0.375, 0.25, 0.125, 0.5, 0.375, 0.5, 0.375, 0.75, 0.125, 0.75, 0.375, 0.5, 0.625, 0.5, 0.625, 0.75, 0.375, 0.75, 0.375, 0.25, 0.625, 0.25, 0.625, 0.5, 0.375, 0.5])
me_cube_013.materials.append(mat_material_002)
me_cube_013.materials.append(mat_material_003)
me_cube_013.materials.append(mat_material_004)
me_cube_013.use_mirror_vertex_groups = False
me_cube_013.update()
me_cube_014 = bpy.data.meshes.new('Cube.014')
me_cube_014.from_pydata([(1.0, 1.0, 3.0), (1.0, 1.0, 0.0), (1.0, -1.0, 3.0), (1.0, -1.0, 0.0), (-1.0, 1.0, 3.0), (-1.0, 1.0, 0.0), (-1.0, -1.0, 3.0), (-1.0, -1.0, 0.0)], [], [(0, 4, 6, 2), (3, 2, 6, 7), (7, 6, 4, 5), (5, 1, 3, 7), (1, 0, 2, 3), (5, 4, 0, 1)])
_uv = me_cube_014.uv_layers.new(name='UVMap')
_uv.uv.foreach_set('vector', [0.625, 0.5, 0.875, 0.5, 0.875, 0.75, 0.625, 0.75, 0.375, 0.75, 0.625, 0.75, 0.625, 1.0, 0.375, 1.0, 0.375, 0.0, 0.625, 0.0, 0.625, 0.25, 0.375, 0.25, 0.125, 0.5, 0.375, 0.5, 0.375, 0.75, 0.125, 0.75, 0.375, 0.5, 0.625, 0.5, 0.625, 0.75, 0.375, 0.75, 0.375, 0.25, 0.625, 0.25, 0.625, 0.5, 0.375, 0.5])
me_cube_014.materials.append(mat_material_002)
me_cube_014.materials.append(mat_material_003)
me_cube_014.materials.append(mat_material_004)
me_cube_014.use_mirror_vertex_groups = False
me_cube_014.update()
me_cube_015 = bpy.data.meshes.new('Cube.015')
me_cube_015.from_pydata([(1.0, 1.0, 6.0), (1.0, 1.0, 0.0), (1.0, -1.0, 6.0), (1.0, -1.0, 0.0), (-1.0, 1.0, 6.0), (-1.0, 1.0, 0.0), (-1.0, -1.0, 6.0), (-1.0, -1.0, 0.0)], [], [(0, 4, 6, 2), (3, 2, 6, 7), (7, 6, 4, 5), (5, 1, 3, 7), (1, 0, 2, 3), (5, 4, 0, 1)])
_uv = me_cube_015.uv_layers.new(name='UVMap')
_uv.uv.foreach_set('vector', [0.3169, 0.6972, 0.3169, 0.8528, 0.0, 0.8528, 0.0, 0.6972, 0.25, 0.1055, 0.25, 0.6972, 1.192e-07, 0.6972, 0.0, 0.1055, 0.5, 0.1055, 0.5, 0.6972, 0.25, 0.6972, 0.25, 0.1055, 0.6338, 0.6972, 0.6338, 0.8528, 0.3169, 0.8528, 0.3169, 0.6972, 0.75, 0.1055, 0.75, 0.6972, 0.5, 0.6972, 0.5, 0.1055, 1.0, 0.1055, 1.0, 0.6972, 0.75, 0.6972, 0.75, 0.1055])
me_cube_015.materials.append(mat_material_002)
me_cube_015.materials.append(mat_material_003)
me_cube_015.materials.append(mat_material_004)
me_cube_015.use_mirror_vertex_groups = False
me_cube_015.update()
me_cube_016 = bpy.data.meshes.new('Cube.016')
me_cube_016.from_pydata([(0.8, 0.8, 2.088), (1.0, 1.0, 0.0), (0.8, -0.8, 2.088), (1.0, -1.0, 0.0), (-0.8, 0.8, 2.088), (-1.0, 1.0, 0.0), (-0.8, -0.8, 2.088), (-1.0, -1.0, 0.0), (1.0, -1.0, 2.0), (-1.0, -1.0, 2.0), (1.0, 1.0, 2.0), (-1.0, 1.0, 2.0), (0.9, -0.9, 2.088), (-0.9, -0.9, 2.088), (0.9, 0.9, 2.088), (-0.9, 0.9, 2.088), (0.8, -0.8, 2.283), (-0.8, -0.8, 2.283), (0.8, 0.8, 2.283), (-0.8, 0.8, 2.283)], [], [(0, 4, 19, 18), (3, 8, 9, 7), (7, 9, 11, 5), (5, 1, 3, 7), (1, 10, 8, 3), (5, 11, 10, 1), (12, 13, 9, 8), (14, 12, 8, 10), (13, 15, 11, 9), (15, 14, 10, 11), (2, 6, 13, 12), (0, 2, 12, 14), (6, 4, 15, 13), (4, 0, 14, 15), (18, 19, 17, 16), (2, 0, 18, 16), (4, 6, 17, 19), (6, 2, 16, 17)])
_uv = me_cube_016.uv_layers.new(name='UVMap')
_uv.uv.foreach_set('vector', [0.65, 0.525, 0.85, 0.525, 0.85, 0.525, 0.65, 0.525, 0.375, 0.75, 0.625, 0.75, 0.625, 1.0, 0.375, 1.0, 0.375, 0.0, 0.625, 0.0, 0.625, 0.25, 0.375, 0.25, 0.125, 0.5, 0.375, 0.5, 0.375, 0.75, 0.125, 0.75, 0.375, 0.5, 0.625, 0.5, 0.625, 0.75, 0.375, 0.75, 0.375, 0.25, 0.625, 0.25, 0.625, 0.5, 0.375, 0.5, 0.6375, 0.7375, 0.8625, 0.7375, 0.875, 0.75, 0.625, 0.75, 0.6375, 0.5125, 0.6375, 0.7375, 0.625, 0.75, 0.625, 0.5, 0.8625, 0.7375, 0.8625, 0.5125, 0.875, 0.5, 0.875, 0.75, 0.8625, 0.5125, 0.6375, 0.5125, 0.625, 0.5, 0.875, 0.5, 0.65, 0.725, 0.85, 0.725, 0.8625, 0.7375, 0.6375, 0.7375, 0.65, 0.525, 0.65, 0.725, 0.6375, 0.7375, 0.6375, 0.5125, 0.85, 0.725, 0.85, 0.525, 0.8625, 0.5125, 0.8625, 0.7375, 0.85, 0.525, 0.65, 0.525, 0.6375, 0.5125, 0.8625, 0.5125, 0.65, 0.525, 0.85, 0.525, 0.85, 0.725, 0.65, 0.725, 0.65, 0.725, 0.65, 0.525, 0.65, 0.525, 0.65, 0.725, 0.85, 0.525, 0.85, 0.725, 0.85, 0.725, 0.85, 0.525, 0.85, 0.725, 0.65, 0.725, 0.65, 0.725, 0.85, 0.725])
me_cube_016.materials.append(mat_material_002)
me_cube_016.materials.append(mat_material_003)
me_cube_016.materials.append(mat_material_004)
me_cube_016.use_mirror_vertex_groups = False
me_cube_016.update()
me_cube_017 = bpy.data.meshes.new('Cube.017')
me_cube_017.from_pydata([(0.4024, 0.4024, 0.4671), (0.4024, 0.4024, 0.0), (0.4024, -0.4024, 0.4671), (0.4024, -0.4024, 0.0), (-0.4024, 0.4024, 0.4671), (-0.4024, 0.4024, 0.0), (-0.4024, -0.4024, 0.4671), (-0.4024, -0.4024, 0.0)], [], [(0, 4, 6, 2), (3, 2, 6, 7), (7, 6, 4, 5), (5, 1, 3, 7), (1, 0, 2, 3), (5, 4, 0, 1)])
_uv = me_cube_017.uv_layers.new(name='UVMap')
_uv.uv.foreach_set('vector', [0.625, 0.5, 0.875, 0.5, 0.875, 0.75, 0.625, 0.75, 0.375, 0.75, 0.625, 0.75, 0.625, 1.0, 0.375, 1.0, 0.375, 0.0, 0.625, 0.0, 0.625, 0.25, 0.375, 0.25, 0.125, 0.5, 0.375, 0.5, 0.375, 0.75, 0.125, 0.75, 0.375, 0.5, 0.625, 0.5, 0.625, 0.75, 0.375, 0.75, 0.375, 0.25, 0.625, 0.25, 0.625, 0.5, 0.375, 0.5])
me_cube_017.materials.append(mat_material)
me_cube_017.use_mirror_vertex_groups = False
me_cube_017.update()
me_plane_005 = bpy.data.meshes.new('Plane.005')
me_plane_005.from_pydata([(-1.0, -1.0, 0.0), (1.0, -1.0, 0.0), (-1.0, 1.0, 0.0), (1.0, 1.0, 0.0)], [], [(0, 1, 3, 2)])
_uv = me_plane_005.uv_layers.new(name='UVMap')
_uv.uv.foreach_set('vector', [0.0, 0.0, 1.0, 0.0, 1.0, 1.0, 0.0, 1.0])
me_plane_005.materials.append(mat_material_001)
me_plane_005.update()
me_cube_001 = bpy.data.meshes.new('Cube.001')
me_cube_001.from_pydata([(-0.375, -0.25, 0.0), (-0.3188, -0.2125, 0.3), (-0.375, 0.25, 0.0), (-0.3188, 0.2125, 0.3), (0.375, -0.25, 0.0), (0.3188, -0.2125, 0.3), (0.375, 0.25, 0.0), (0.3188, 0.2125, 0.3), (0.2017, 0.25, 0.0), (-0.2017, 0.25, 0.0), (-0.1715, 0.2125, 0.4), (0.1715, 0.2125, 0.4), (-0.2017, -0.25, 0.0), (0.2017, -0.25, 0.0), (0.1715, -0.2125, 0.4), (-0.1715, -0.2125, 0.4)], [], [(0, 1, 3, 2), (8, 11, 7, 6), (6, 7, 5, 4), (12, 15, 1, 0), (8, 6, 4, 13), (10, 3, 1, 15), (7, 11, 14, 5), (11, 10, 15, 14), (2, 9, 12, 0), (9, 8, 13, 12), (4, 5, 14, 13), (13, 14, 15, 12), (2, 3, 10, 9), (9, 10, 11, 8)])
_uv = me_cube_001.uv_layers.new(name='UVMap')
_uv.uv.foreach_set('vector', [0.375, 0.0, 0.625, 0.0, 0.625, 0.25, 0.375, 0.25, 0.375, 0.4422, 0.625, 0.4422, 0.625, 0.5, 0.375, 0.5, 0.375, 0.5, 0.625, 0.5, 0.625, 0.75, 0.375, 0.75, 0.375, 0.9422, 0.625, 0.9422, 0.625, 1.0, 0.375, 1.0, 0.3172, 0.5, 0.375, 0.5, 0.375, 0.75, 0.3172, 0.75, 0.8172, 0.5, 0.875, 0.5, 0.875, 0.75, 0.8172, 0.75, 0.625, 0.5, 0.6828, 0.5, 0.6828, 0.75, 0.625, 0.75, 0.6828, 0.5, 0.8172, 0.5, 0.8172, 0.75, 0.6828, 0.75, 0.125, 0.5, 0.1828, 0.5, 0.1828, 0.75, 0.125, 0.75, 0.1828, 0.5, 0.3172, 0.5, 0.3172, 0.75, 0.1828, 0.75, 0.375, 0.75, 0.625, 0.75, 0.625, 0.8078, 0.375, 0.8078, 0.375, 0.8078, 0.625, 0.8078, 0.625, 0.9422, 0.375, 0.9422, 0.375, 0.25, 0.625, 0.25, 0.625, 0.3078, 0.375, 0.3078, 0.375, 0.3078, 0.625, 0.3078, 0.625, 0.4422, 0.375, 0.4422])
me_cube_001.materials.append(mat_material_005)
me_cube_001.update()
me_cube_003 = bpy.data.meshes.new('Cube.003')
me_cube_003.from_pydata([(-0.375, -0.25, 0.0), (-0.3188, -0.2125, 0.3), (-0.375, 0.25, 0.0), (-0.3188, 0.2125, 0.3), (0.375, -0.25, 0.0), (0.3188, -0.2125, 0.3), (0.375, 0.25, 0.0), (0.3188, 0.2125, 0.3), (0.2017, 0.25, 0.0), (-0.2017, 0.25, 0.0), (-0.1715, 0.2125, 0.4), (0.1715, 0.2125, 0.4), (-0.2017, -0.25, 0.0), (0.2017, -0.25, 0.0), (0.1715, -0.2125, 0.4), (-0.1715, -0.2125, 0.4)], [], [(0, 1, 3, 2), (8, 11, 7, 6), (6, 7, 5, 4), (12, 15, 1, 0), (8, 6, 4, 13), (10, 3, 1, 15), (7, 11, 14, 5), (11, 10, 15, 14), (2, 9, 12, 0), (9, 8, 13, 12), (4, 5, 14, 13), (13, 14, 15, 12), (2, 3, 10, 9), (9, 10, 11, 8)])
_uv = me_cube_003.uv_layers.new(name='UVMap')
_uv.uv.foreach_set('vector', [0.375, 0.0, 0.625, 0.0, 0.625, 0.25, 0.375, 0.25, 0.375, 0.4422, 0.625, 0.4422, 0.625, 0.5, 0.375, 0.5, 0.375, 0.5, 0.625, 0.5, 0.625, 0.75, 0.375, 0.75, 0.375, 0.9422, 0.625, 0.9422, 0.625, 1.0, 0.375, 1.0, 0.3172, 0.5, 0.375, 0.5, 0.375, 0.75, 0.3172, 0.75, 0.8172, 0.5, 0.875, 0.5, 0.875, 0.75, 0.8172, 0.75, 0.625, 0.5, 0.6828, 0.5, 0.6828, 0.75, 0.625, 0.75, 0.6828, 0.5, 0.8172, 0.5, 0.8172, 0.75, 0.6828, 0.75, 0.125, 0.5, 0.1828, 0.5, 0.1828, 0.75, 0.125, 0.75, 0.1828, 0.5, 0.3172, 0.5, 0.3172, 0.75, 0.1828, 0.75, 0.375, 0.75, 0.625, 0.75, 0.625, 0.8078, 0.375, 0.8078, 0.375, 0.8078, 0.625, 0.8078, 0.625, 0.9422, 0.375, 0.9422, 0.375, 0.25, 0.625, 0.25, 0.625, 0.3078, 0.375, 0.3078, 0.375, 0.3078, 0.625, 0.3078, 0.625, 0.4422, 0.375, 0.4422])
me_cube_003.materials.append(mat_material_005)
me_cube_003.update()
me_cube_005 = bpy.data.meshes.new('Cube.005')
me_cube_005.from_pydata([(-0.9375, -0.25, 0.0), (-0.7969, -0.2125, 0.3), (-0.9375, 0.25, 0.0), (-0.7969, 0.2125, 0.3), (0.9375, -0.25, 0.0), (0.7969, -0.2125, 0.3), (0.9375, 0.25, 0.0), (0.7969, 0.2125, 0.3), (0.5044, 0.25, 0.0), (-0.5044, 0.25, 0.0), (-0.4287, 0.2125, 0.4), (0.4287, 0.2125, 0.4), (-0.5044, -0.25, 0.0), (0.5044, -0.25, 0.0), (0.4287, -0.2125, 0.4), (-0.4287, -0.2125, 0.4)], [], [(0, 1, 3, 2), (8, 11, 7, 6), (6, 7, 5, 4), (12, 15, 1, 0), (8, 6, 4, 13), (10, 3, 1, 15), (7, 11, 14, 5), (11, 10, 15, 14), (2, 9, 12, 0), (9, 8, 13, 12), (4, 5, 14, 13), (13, 14, 15, 12), (2, 3, 10, 9), (9, 10, 11, 8)])
_uv = me_cube_005.uv_layers.new(name='UVMap')
_uv.uv.foreach_set('vector', [0.375, 0.0, 0.625, 0.0, 0.625, 0.25, 0.375, 0.25, 0.375, 0.4422, 0.625, 0.4422, 0.625, 0.5, 0.375, 0.5, 0.375, 0.5, 0.625, 0.5, 0.625, 0.75, 0.375, 0.75, 0.375, 0.9422, 0.625, 0.9422, 0.625, 1.0, 0.375, 1.0, 0.3172, 0.5, 0.375, 0.5, 0.375, 0.75, 0.3172, 0.75, 0.8172, 0.5, 0.875, 0.5, 0.875, 0.75, 0.8172, 0.75, 0.625, 0.5, 0.6828, 0.5, 0.6828, 0.75, 0.625, 0.75, 0.6828, 0.5, 0.8172, 0.5, 0.8172, 0.75, 0.6828, 0.75, 0.125, 0.5, 0.1828, 0.5, 0.1828, 0.75, 0.125, 0.75, 0.1828, 0.5, 0.3172, 0.5, 0.3172, 0.75, 0.1828, 0.75, 0.375, 0.75, 0.625, 0.75, 0.625, 0.8078, 0.375, 0.8078, 0.375, 0.8078, 0.625, 0.8078, 0.625, 0.9422, 0.375, 0.9422, 0.375, 0.25, 0.625, 0.25, 0.625, 0.3078, 0.375, 0.3078, 0.375, 0.3078, 0.625, 0.3078, 0.625, 0.4422, 0.375, 0.4422])
me_cube_005.materials.append(mat_material_005)
me_cube_005.update()

# ---- curves / text
cu_beziercurve = bpy.data.curves.new('BezierCurve', 'CURVE')
cu_beziercurve.dimensions = '3D'
_sp = cu_beziercurve.splines.new('BEZIER'); _sp.bezier_points.add(1)
_sp.bezier_points.foreach_set('co', [-66.75, -7.308, 9.537e-07, 1.828, 53.99, -9.537e-07])
_sp.bezier_points.foreach_set('handle_left', [-67.45, -7.22, 9.537e-07, -17.45, 43.52, -9.537e-07])
_sp.bezier_points.foreach_set('handle_right', [-33.9, -11.46, 9.537e-07, 2.707, 54.46, -9.537e-07])
for _p, _l, _r in zip(_sp.bezier_points, ['ALIGNED', 'ALIGNED'], ['ALIGNED', 'ALIGNED']): _p.handle_left_type = _l; _p.handle_right_type = _r
_sp.order_u = 0
_sp.order_v = 0
cu_beziercurve.materials.append(mat_material_007)
cu_beziercurve.use_path = True
cu_beziercurve.fill_mode = 'FULL'
cu_beziercurve_001 = bpy.data.curves.new('BezierCurve.001', 'CURVE')
cu_beziercurve_001.dimensions = '3D'
_sp = cu_beziercurve_001.splines.new('BEZIER'); _sp.bezier_points.add(1)
_sp.bezier_points.foreach_set('co', [-46.87, -1.334, 9.537e-07, -62.3, 89.74, 1.192e-07])
_sp.bezier_points.foreach_set('handle_left', [-47.37, -1.834, 9.537e-07, -37.49, 63.43, 1.192e-07])
_sp.bezier_points.foreach_set('handle_right', [-46.37, -0.8342, 9.537e-07, -62.99, 90.46, 1.192e-07])
for _p, _l, _r in zip(_sp.bezier_points, ['ALIGNED', 'ALIGNED'], ['ALIGNED', 'ALIGNED']): _p.handle_left_type = _l; _p.handle_right_type = _r
_sp.order_u = 0
_sp.order_v = 0
cu_beziercurve_001.use_path = True
cu_beziercurve_001.fill_mode = 'FULL'
cu_beziercurve_002 = bpy.data.curves.new('BezierCurve.002', 'CURVE')
cu_beziercurve_002.dimensions = '3D'
_sp = cu_beziercurve_002.splines.new('BEZIER'); _sp.bezier_points.add(1)
_sp.bezier_points.foreach_set('co', [-38.49, 10.76, 8.345e-07, -135.0, 54.66, 1.788e-07])
_sp.bezier_points.foreach_set('handle_left', [-37.81, 10.98, 8.373e-07, -147.0, 12.18, 1.788e-07])
_sp.bezier_points.foreach_set('handle_right', [-66.29, 1.765, 7.153e-07, -134.7, 55.62, 1.788e-07])
for _p, _l, _r in zip(_sp.bezier_points, ['ALIGNED', 'ALIGNED'], ['ALIGNED', 'ALIGNED']): _p.handle_left_type = _l; _p.handle_right_type = _r
_sp.order_u = 0
_sp.order_v = 0
cu_beziercurve_002.use_path = True
cu_beziercurve_002.fill_mode = 'FULL'
cu_beziercurve_003 = bpy.data.curves.new('BezierCurve.003', 'CURVE')
cu_beziercurve_003.dimensions = '3D'
_sp = cu_beziercurve_003.splines.new('BEZIER'); _sp.bezier_points.add(1)
_sp.bezier_points.foreach_set('co', [1.886, 42.48, 9.537e-07, -199.6, 18.99, 0.0])
_sp.bezier_points.foreach_set('handle_left', [2.325, 43.03, 9.64e-07, -63.34, 56.8, 0.0])
_sp.bezier_points.foreach_set('handle_right', [-79.07, -59.49, -9.537e-07, -200.5, 18.72, 0.0])
for _p, _l, _r in zip(_sp.bezier_points, ['ALIGNED', 'ALIGNED'], ['ALIGNED', 'ALIGNED']): _p.handle_left_type = _l; _p.handle_right_type = _r
_sp.order_u = 0
_sp.order_v = 0
cu_beziercurve_003.materials.append(mat_material_007)
cu_beziercurve_003.use_path = True
cu_beziercurve_003.fill_mode = 'FULL'
cu_beziercurve_004 = bpy.data.curves.new('BezierCurve.004', 'CURVE')
cu_beziercurve_004.dimensions = '3D'
_sp = cu_beziercurve_004.splines.new('BEZIER'); _sp.bezier_points.add(1)
_sp.bezier_points.foreach_set('co', [1.886, 42.48, 9.537e-07, -189.8, -106.1, 9.537e-07])
_sp.bezier_points.foreach_set('handle_left', [2.468, 42.08, 9.537e-07, -77.63, -78.67, 9.537e-07])
_sp.bezier_points.foreach_set('handle_right', [-50.58, 78.69, 9.537e-07, -190.8, -106.3, 9.537e-07])
for _p, _l, _r in zip(_sp.bezier_points, ['ALIGNED', 'ALIGNED'], ['ALIGNED', 'ALIGNED']): _p.handle_left_type = _l; _p.handle_right_type = _r
_sp.order_u = 0
_sp.order_v = 0
cu_beziercurve_004.use_path = True
cu_beziercurve_004.fill_mode = 'FULL'
cu_beziercurve_005 = bpy.data.curves.new('BezierCurve.005', 'CURVE')
cu_beziercurve_005.dimensions = '3D'
_sp = cu_beziercurve_005.splines.new('BEZIER'); _sp.bezier_points.add(1)
_sp.bezier_points.foreach_set('co', [-66.75, -7.308, 9.537e-07, 1.828, 53.99, -9.537e-07])
_sp.bezier_points.foreach_set('handle_left', [-67.45, -7.22, 9.537e-07, -17.45, 43.52, -9.537e-07])
_sp.bezier_points.foreach_set('handle_right', [-33.9, -11.46, 9.537e-07, 2.707, 54.46, -9.537e-07])
for _p, _l, _r in zip(_sp.bezier_points, ['ALIGNED', 'ALIGNED'], ['ALIGNED', 'ALIGNED']): _p.handle_left_type = _l; _p.handle_right_type = _r
_sp.order_u = 0
_sp.order_v = 0
cu_beziercurve_005.materials.append(mat_material_007)
cu_beziercurve_005.use_path = True
cu_beziercurve_005.fill_mode = 'FULL'
cu_beziercurve_006 = bpy.data.curves.new('BezierCurve.006', 'CURVE')
cu_beziercurve_006.dimensions = '3D'
_sp = cu_beziercurve_006.splines.new('BEZIER'); _sp.bezier_points.add(1)
_sp.bezier_points.foreach_set('co', [-46.87, -1.334, 9.537e-07, -62.3, 89.74, 1.192e-07])
_sp.bezier_points.foreach_set('handle_left', [-47.37, -1.834, 9.537e-07, -37.49, 63.43, 1.192e-07])
_sp.bezier_points.foreach_set('handle_right', [-46.37, -0.8342, 9.537e-07, -62.99, 90.46, 1.192e-07])
for _p, _l, _r in zip(_sp.bezier_points, ['ALIGNED', 'ALIGNED'], ['ALIGNED', 'ALIGNED']): _p.handle_left_type = _l; _p.handle_right_type = _r
_sp.order_u = 0
_sp.order_v = 0
cu_beziercurve_006.use_path = True
cu_beziercurve_006.fill_mode = 'FULL'
txt_a = bpy.data.curves.new('A ', 'FONT')
txt_a.dimensions = '2D'
txt_a.body = 'Population: 168k'
txt_a.align_x = 'CENTER'
txt_text_001 = bpy.data.curves.new('Text.001', 'FONT')
txt_text_001.dimensions = '2D'
txt_text_001.body = 'Population: 106k'
txt_text_001.align_x = 'CENTER'
txt_text_002 = bpy.data.curves.new('Text.002', 'FONT')
txt_text_002.dimensions = '2D'
txt_text_002.body = 'Population: 67k'
txt_text_002.align_x = 'CENTER'

# ---- objects
ob_plane = bpy.data.objects.new('Plane', me_plane)
ob_attractor = bpy.data.objects.new('Attractor', None)
ob_plane_001 = bpy.data.objects.new('Plane.001', me_plane_002)
ob_plane_002 = bpy.data.objects.new('Plane.002', me_plane_003)
ob_plane_003 = bpy.data.objects.new('Plane.003', me_plane_004)
ob_beziercurve = bpy.data.objects.new('BezierCurve', cu_beziercurve)
ob_beziercurve_001 = bpy.data.objects.new('BezierCurve.001', cu_beziercurve_001)
ob_beziercurve_002 = bpy.data.objects.new('BezierCurve.002', cu_beziercurve_002)
ob_beziercurve_003 = bpy.data.objects.new('BezierCurve.003', cu_beziercurve_003)
ob_beziercurve_004 = bpy.data.objects.new('BezierCurve.004', cu_beziercurve_004)
ob_beziercurve_005 = bpy.data.objects.new('BezierCurve.005', cu_beziercurve_005)
ob_beziercurve_006 = bpy.data.objects.new('BezierCurve.006', cu_beziercurve_006)
ob_short = bpy.data.objects.new('Short', me_cube)
ob_tall = bpy.data.objects.new('Tall', me_cube_002)
ob_short_001 = bpy.data.objects.new('Short.001', me_cube_004)
ob_short_002 = bpy.data.objects.new('Short.002', me_cube_007)
ob_tall_004 = bpy.data.objects.new('Tall.004', me_cube_008)
ob_tall_005 = bpy.data.objects.new('Tall.005', me_cube_009)
ob_short_003 = bpy.data.objects.new('Short.003', me_cube_010)
ob_tall_001 = bpy.data.objects.new('Tall.001', me_cube_011)
ob_short_004 = bpy.data.objects.new('Short.004', me_cube_012)
ob_short_005 = bpy.data.objects.new('Short.005', me_cube_013)
ob_tall_002 = bpy.data.objects.new('Tall.002', me_cube_014)
ob_tall_003 = bpy.data.objects.new('Tall.003', me_cube_015)
ob_short_006 = bpy.data.objects.new('Short.006', me_cube_016)
ob_short_007 = bpy.data.objects.new('Short.007', me_cube_017)
ob_camera = bpy.data.objects.new('Camera', cam_camera)
ob_sun = bpy.data.objects.new('Sun', light_sun)
ob_plane_004 = bpy.data.objects.new('Plane.004', me_plane_005)
ob_text_000 = bpy.data.objects.new('Text.000', txt_a)
ob_text_001 = bpy.data.objects.new('Text.001', txt_text_001)
ob_text_002 = bpy.data.objects.new('Text.002', txt_text_002)
ob_cube = bpy.data.objects.new('Cube', me_cube_001)
ob_cube_001 = bpy.data.objects.new('Cube.001', me_cube_003)
ob_cube_002 = bpy.data.objects.new('Cube.002', me_cube_005)
_N = ng_city.nodes; _L = ng_city.links
n0 = _N.new('GeometryNodeStoreNamedAttribute'); n0.name = 'Store Named Attribute'; n0.location = (575, -110)
n0.data_type = 'FLOAT_VECTOR'
n0.domain = 'CORNER'
n0.inputs[2].default_value = 'uv_map'
n1 = _N.new('NodeFrame'); n1.name = 'Frame'; n1.location = (-1530, 150)
n1.label = ' '
n1.width = 720
n2 = _N.new('NodeFrame'); n2.name = 'Frame.001'; n2.location = (-1115, -330)
n2.label = ' '
n2.width = 605
n3 = _N.new('NodeGroupInput'); n3.name = 'Group Input'; n3.location = (-1460, 140)
n4 = _N.new('ShaderNodeMath'); n4.name = 'Math'; n4.location = (310, -30)
n4.operation = 'MULTIPLY'
n5 = _N.new('ShaderNodeMath'); n5.name = 'Math.001'; n5.location = (310, -210)
n5.inputs[1].default_value = 1.0
n6 = _N.new('GeometryNodeMeshGrid'); n6.name = 'Grid'; n6.location = (550, -110)
n7 = _N.new('ShaderNodeValue'); n7.name = 'Value'; n7.location = (30, -230)
n7.outputs[0].default_value = 5.7
n8 = _N.new('FunctionNodeRandomValue'); n8.name = 'Random Value.001'; n8.location = (30, -309)
n8.inputs[3].default_value = 1.6
n8.inputs[8].default_value = 17
n9 = _N.new('GeometryNodeCollectionInfo'); n9.name = 'Collection Info'; n9.location = (-340, -100)
n9.transform_space = 'RELATIVE'
n9.inputs[0].default_value = col_buildings
n9.inputs[1].default_value = True
n9.inputs[2].default_value = True
n10 = _N.new('FunctionNodeRandomValue'); n10.name = 'Random Value'; n10.location = (-60, -200)
n10.data_type = 'INT'
n10.inputs[5].default_value = 13
n11 = _N.new('GeometryNodeInputPosition'); n11.name = 'Position'; n11.location = (-620, -740)
n12 = _N.new('ShaderNodeVectorMath'); n12.name = 'Vector Math'; n12.location = (-440, -780)
n12.operation = 'DISTANCE'
n13 = _N.new('ShaderNodeMath'); n13.name = 'Math.002'; n13.location = (35, -30)
n13.operation = 'DIVIDE'
n13.inputs[1].default_value = 3.0
n14 = _N.new('ShaderNodeMath'); n14.name = 'Math.006'; n14.location = (-860, -1160)
n14.operation = 'MULTIPLY'
n15 = _N.new('ShaderNodeMath'); n15.name = 'Math.005'; n15.location = (435, -230)
n15.operation = 'MULTIPLY'
n16 = _N.new('ShaderNodeMath'); n16.name = 'Math.004'; n16.location = (235, -210)
n16.operation = 'MULTIPLY'
n17 = _N.new('ShaderNodeTexNoise'); n17.name = 'Noise Texture'; n17.location = (175, -450)
n17.inputs[2].default_value = 100.0
n17.inputs[3].default_value = 3.0
n17.inputs[4].default_value = 0.55
n17.inputs[8].default_value = 1.0
n18 = _N.new('ShaderNodeCombineXYZ'); n18.name = 'Combine XYZ.001'; n18.location = (380, -380)
n19 = _N.new('GeometryNodeObjectInfo'); n19.name = 'Object Info'; n19.location = (-620, -820)
n19.transform_space = 'RELATIVE'
n19.inputs[0].default_value = ob_plane
n20 = _N.new('ShaderNodeClamp'); n20.name = 'Clamp'; n20.location = (160, -500)
n20.inputs[2].default_value = 100.0
n21 = _N.new('ShaderNodeMath'); n21.name = 'Math.003'; n21.location = (-20, -540)
n22 = _N.new('ShaderNodeMapRange'); n22.name = 'Map Range'; n22.location = (-380, -980)
n22.clamp = False
n22.inputs[1].default_value = 5.0
n22.inputs[4].default_value = -10.0
n23 = _N.new('GeometryNodeInputSceneTime'); n23.name = 'Scene Time'; n23.location = (-2460, -660)
n24 = _N.new('ShaderNodeMath'); n24.name = 'Math.008'; n24.location = (-1920, -820)
n25 = _N.new('ShaderNodeValue'); n25.name = 'Value.001'; n25.location = (-2140, -600)
n25.outputs[0].default_value = 4.0
n26 = _N.new('ShaderNodeMath'); n26.name = 'Math.010'; n26.location = (-1540, -440)
n27 = _N.new('ShaderNodeMath'); n27.name = 'Math.007'; n27.location = (-2240, -720)
n27.operation = 'DIVIDE'
n27.inputs[1].default_value = 50.0
n28 = _N.new('ShaderNodeMath'); n28.name = 'Math.009'; n28.location = (-1720, -600)
n28.operation = 'FLOOR'
n29 = _N.new('ShaderNodeMath'); n29.name = 'Math.011'; n29.location = (-1920, -600)
n29.operation = 'DIVIDE'
n29.inputs[1].default_value = 2.0
n30 = _N.new('FunctionNodeInputInt'); n30.name = 'Integer.001'; n30.location = (-2460, -520)
n30.integer = 17
n30.outputs[0].default_value = 0
n31 = _N.new('GeometryNodeJoinGeometry'); n31.name = 'Join Geometry'; n31.location = (940, 180)
n32 = _N.new('NodeGroupOutput'); n32.name = 'Group Output'; n32.location = (1240, -20)
n33 = _N.new('GeometryNodeInstanceOnPoints'); n33.name = 'Instance on Points'; n33.location = (280, 80)
n33.inputs[3].default_value = True
n34 = _N.new('GeometryNodeSetMaterialIndex'); n34.name = 'Set Material Index'; n34.location = (700, 100)
n35 = _N.new('FunctionNodeRandomValue'); n35.name = 'Random Value.002'; n35.location = (480, 0)
n35.data_type = 'INT'
n35.inputs[5].default_value = 2
n35.inputs[8].default_value = 8
n0.parent = n1
n4.parent = n1
n5.parent = n1
n6.parent = n1
n7.parent = n1
n8.parent = n2
n13.parent = n2
n15.parent = n2
n16.parent = n2
n17.parent = n2
_L.new(n7.outputs[0], n4.inputs[0])
_L.new(n4.outputs[0], n6.inputs[0])
_L.new(n4.outputs[0], n6.inputs[1])
_L.new(n10.outputs[2], n33.inputs[4])
_L.new(n31.outputs[0], n32.inputs[0])
_L.new(n0.outputs[0], n33.inputs[0])
_L.new(n5.outputs[0], n6.inputs[2])
_L.new(n5.outputs[0], n6.inputs[3])
_L.new(n7.outputs[0], n13.inputs[0])
_L.new(n8.outputs[1], n16.inputs[1])
_L.new(n13.outputs[0], n16.inputs[0])
_L.new(n16.outputs[0], n15.inputs[0])
_L.new(n17.outputs[0], n15.inputs[1])
_L.new(n11.outputs[0], n12.inputs[0])
_L.new(n19.outputs[1], n12.inputs[1])
_L.new(n34.outputs[0], n31.inputs[0])
_L.new(n18.outputs[0], n33.inputs[6])
_L.new(n12.outputs[1], n22.inputs[0])
_L.new(n13.outputs[0], n18.inputs[0])
_L.new(n13.outputs[0], n18.inputs[1])
_L.new(n15.outputs[0], n21.inputs[0])
_L.new(n20.outputs[0], n18.inputs[2])
_L.new(n7.outputs[0], n14.inputs[1])
_L.new(n14.outputs[0], n22.inputs[2])
_L.new(n22.outputs[0], n21.inputs[1])
_L.new(n21.outputs[0], n20.inputs[0])
_L.new(n9.outputs[0], n33.inputs[2])
_L.new(n23.outputs[1], n27.inputs[0])
_L.new(n25.outputs[0], n24.inputs[1])
_L.new(n27.outputs[0], n24.inputs[0])
_L.new(n24.outputs[0], n22.inputs[3])
_L.new(n29.outputs[0], n28.inputs[0])
_L.new(n28.outputs[0], n26.inputs[1])
_L.new(n30.outputs[0], n26.inputs[0])
_L.new(n26.outputs[0], n14.inputs[0])
_L.new(n26.outputs[0], n5.inputs[0])
_L.new(n26.outputs[0], n4.inputs[1])
_L.new(n27.outputs[0], n29.inputs[0])
_L.new(n33.outputs[0], n34.inputs[0])
_L.new(n35.outputs[2], n34.inputs[2])
_L.new(n6.outputs[0], n0.inputs[0])
_L.new(n6.outputs[1], n0.inputs[3])
n32.is_active_output = True
_N = ng_city_001.nodes; _L = ng_city_001.links
n0 = _N.new('GeometryNodeStoreNamedAttribute'); n0.name = 'Store Named Attribute'; n0.location = (575, -110)
n0.data_type = 'FLOAT_VECTOR'
n0.domain = 'CORNER'
n0.inputs[2].default_value = 'uv_map'
n1 = _N.new('NodeFrame'); n1.name = 'Frame'; n1.location = (-1530, 150)
n1.label = ' '
n1.width = 720
n2 = _N.new('NodeFrame'); n2.name = 'Frame.001'; n2.location = (-1115, -330)
n2.label = ' '
n2.width = 605
n3 = _N.new('NodeGroupOutput'); n3.name = 'Group Output'; n3.location = (920, 80)
n4 = _N.new('NodeGroupInput'); n4.name = 'Group Input'; n4.location = (-1460, 140)
n5 = _N.new('ShaderNodeMath'); n5.name = 'Math'; n5.location = (310, -30)
n5.operation = 'MULTIPLY'
n6 = _N.new('GeometryNodeMeshGrid'); n6.name = 'Grid'; n6.location = (550, -110)
n7 = _N.new('ShaderNodeValue'); n7.name = 'Value'; n7.location = (30, -230)
n7.outputs[0].default_value = 5.7
n8 = _N.new('FunctionNodeRandomValue'); n8.name = 'Random Value.001'; n8.location = (30, -309)
n8.inputs[3].default_value = 1.6
n8.inputs[8].default_value = 17
n9 = _N.new('GeometryNodeJoinGeometry'); n9.name = 'Join Geometry'; n9.location = (680, 140)
n10 = _N.new('GeometryNodeCollectionInfo'); n10.name = 'Collection Info'; n10.location = (-340, -100)
n10.transform_space = 'RELATIVE'
n10.inputs[0].default_value = col_buildings
n10.inputs[1].default_value = True
n10.inputs[2].default_value = True
n11 = _N.new('GeometryNodeInputPosition'); n11.name = 'Position'; n11.location = (-620, -740)
n12 = _N.new('ShaderNodeVectorMath'); n12.name = 'Vector Math'; n12.location = (-440, -780)
n12.operation = 'DISTANCE'
n13 = _N.new('ShaderNodeMath'); n13.name = 'Math.002'; n13.location = (35, -30)
n13.operation = 'DIVIDE'
n13.inputs[1].default_value = 3.0
n14 = _N.new('ShaderNodeMath'); n14.name = 'Math.006'; n14.location = (-860, -1160)
n14.operation = 'MULTIPLY'
n15 = _N.new('ShaderNodeMath'); n15.name = 'Math.005'; n15.location = (435, -230)
n15.operation = 'MULTIPLY'
n16 = _N.new('ShaderNodeMath'); n16.name = 'Math.004'; n16.location = (235, -210)
n16.operation = 'MULTIPLY'
n17 = _N.new('ShaderNodeTexNoise'); n17.name = 'Noise Texture'; n17.location = (175, -450)
n17.inputs[2].default_value = 100.0
n17.inputs[3].default_value = 3.0
n17.inputs[4].default_value = 0.55
n17.inputs[8].default_value = 1.0
n18 = _N.new('ShaderNodeCombineXYZ'); n18.name = 'Combine XYZ.001'; n18.location = (380, -380)
n19 = _N.new('GeometryNodeObjectInfo'); n19.name = 'Object Info'; n19.location = (-620, -820)
n19.transform_space = 'RELATIVE'
n19.inputs[0].default_value = ob_plane_001
n20 = _N.new('ShaderNodeMapRange'); n20.name = 'Map Range'; n20.location = (-200, -720)
n20.clamp = False
n20.inputs[1].default_value = 5.0
n20.inputs[4].default_value = -10.0
n21 = _N.new('ShaderNodeClamp'); n21.name = 'Clamp'; n21.location = (160, -500)
n21.inputs[2].default_value = 100.0
n22 = _N.new('ShaderNodeMath'); n22.name = 'Math.003'; n22.location = (-20, -540)
n23 = _N.new('GeometryNodeInstanceOnPoints'); n23.name = 'Instance on Points'; n23.location = (300, 80)
n23.inputs[3].default_value = True
n24 = _N.new('FunctionNodeRandomValue'); n24.name = 'Random Value'; n24.location = (-60, -200)
n24.data_type = 'INT'
n24.inputs[5].default_value = 13
n25 = _N.new('ShaderNodeMath'); n25.name = 'Math.001'; n25.location = (310, -210)
n25.inputs[1].default_value = 1.0
n26 = _N.new('FunctionNodeInputInt'); n26.name = 'Integer.001'; n26.location = (-2700, -520)
n26.integer = 12
n26.outputs[0].default_value = 0
n27 = _N.new('ShaderNodeValue'); n27.name = 'Value.002'; n27.location = (-2660, -1300)
n27.outputs[0].default_value = 2.0
n28 = _N.new('GeometryNodeInputSceneTime'); n28.name = 'Scene Time'; n28.location = (-2680, -940)
n29 = _N.new('ShaderNodeMath'); n29.name = 'Math.007'; n29.location = (-2420, -1060)
n29.operation = 'DIVIDE'
n29.inputs[1].default_value = 75.0
n30 = _N.new('ShaderNodeMath'); n30.name = 'Math.011'; n30.location = (-2060, -920)
n30.operation = 'DIVIDE'
n30.inputs[1].default_value = 2.0
n31 = _N.new('ShaderNodeMath'); n31.name = 'Math.008'; n31.location = (-2060, -1140)
n32 = _N.new('ShaderNodeMath'); n32.name = 'Math.009'; n32.location = (-1860, -920)
n32.operation = 'FLOOR'
n33 = _N.new('ShaderNodeMath'); n33.name = 'Math.010'; n33.location = (-1680, -760)
n34 = _N.new('FunctionNodeRandomValue'); n34.name = 'Random Value.002'; n34.location = (560, -120)
n34.data_type = 'INT'
n34.inputs[5].default_value = 2
n34.inputs[8].default_value = 8
n35 = _N.new('GeometryNodeSetMaterialIndex'); n35.name = 'Set Material Index'; n35.location = (520, 80)
n0.parent = n1
n5.parent = n1
n6.parent = n1
n7.parent = n1
n8.parent = n2
n13.parent = n2
n15.parent = n2
n16.parent = n2
n17.parent = n2
n25.parent = n1
_L.new(n7.outputs[0], n5.inputs[0])
_L.new(n5.outputs[0], n6.inputs[0])
_L.new(n5.outputs[0], n6.inputs[1])
_L.new(n24.outputs[2], n23.inputs[4])
_L.new(n9.outputs[0], n3.inputs[0])
_L.new(n0.outputs[0], n23.inputs[0])
_L.new(n25.outputs[0], n6.inputs[2])
_L.new(n25.outputs[0], n6.inputs[3])
_L.new(n7.outputs[0], n13.inputs[0])
_L.new(n8.outputs[1], n16.inputs[1])
_L.new(n13.outputs[0], n16.inputs[0])
_L.new(n16.outputs[0], n15.inputs[0])
_L.new(n17.outputs[0], n15.inputs[1])
_L.new(n11.outputs[0], n12.inputs[0])
_L.new(n19.outputs[1], n12.inputs[1])
_L.new(n10.outputs[0], n23.inputs[2])
_L.new(n18.outputs[0], n23.inputs[6])
_L.new(n12.outputs[1], n20.inputs[0])
_L.new(n13.outputs[0], n18.inputs[0])
_L.new(n13.outputs[0], n18.inputs[1])
_L.new(n15.outputs[0], n22.inputs[0])
_L.new(n21.outputs[0], n18.inputs[2])
_L.new(n7.outputs[0], n14.inputs[1])
_L.new(n14.outputs[0], n20.inputs[2])
_L.new(n20.outputs[0], n22.inputs[1])
_L.new(n22.outputs[0], n21.inputs[0])
_L.new(n27.outputs[0], n31.inputs[1])
_L.new(n29.outputs[0], n31.inputs[0])
_L.new(n30.outputs[0], n32.inputs[0])
_L.new(n32.outputs[0], n33.inputs[1])
_L.new(n29.outputs[0], n30.inputs[0])
_L.new(n31.outputs[0], n20.inputs[3])
_L.new(n33.outputs[0], n14.inputs[0])
_L.new(n33.outputs[0], n5.inputs[1])
_L.new(n33.outputs[0], n25.inputs[0])
_L.new(n26.outputs[0], n33.inputs[0])
_L.new(n28.outputs[1], n29.inputs[0])
_L.new(n34.outputs[2], n35.inputs[2])
_L.new(n23.outputs[0], n35.inputs[0])
_L.new(n35.outputs[0], n9.inputs[0])
_L.new(n6.outputs[0], n0.inputs[0])
_L.new(n6.outputs[1], n0.inputs[3])
n3.is_active_output = True
_N = ng_city_002.nodes; _L = ng_city_002.links
n0 = _N.new('GeometryNodeStoreNamedAttribute'); n0.name = 'Store Named Attribute'; n0.location = (575, -110)
n0.data_type = 'FLOAT_VECTOR'
n0.domain = 'CORNER'
n0.inputs[2].default_value = 'uv_map'
n1 = _N.new('NodeFrame'); n1.name = 'Frame'; n1.location = (-1530, 150)
n1.label = ' '
n1.width = 720
n2 = _N.new('NodeFrame'); n2.name = 'Frame.001'; n2.location = (-1115, -330)
n2.label = ' '
n2.width = 605
n3 = _N.new('NodeGroupOutput'); n3.name = 'Group Output'; n3.location = (920, 80)
n4 = _N.new('NodeGroupInput'); n4.name = 'Group Input'; n4.location = (-1460, 140)
n5 = _N.new('ShaderNodeMath'); n5.name = 'Math'; n5.location = (310, -30)
n5.operation = 'MULTIPLY'
n6 = _N.new('ShaderNodeMath'); n6.name = 'Math.001'; n6.location = (310, -210)
n6.inputs[1].default_value = 1.0
n7 = _N.new('GeometryNodeMeshGrid'); n7.name = 'Grid'; n7.location = (550, -110)
n8 = _N.new('ShaderNodeValue'); n8.name = 'Value'; n8.location = (30, -230)
n8.outputs[0].default_value = 5.7
n9 = _N.new('FunctionNodeRandomValue'); n9.name = 'Random Value.001'; n9.location = (30, -309)
n9.inputs[3].default_value = 1.6
n9.inputs[8].default_value = 17
n10 = _N.new('GeometryNodeJoinGeometry'); n10.name = 'Join Geometry'; n10.location = (680, 140)
n11 = _N.new('GeometryNodeCollectionInfo'); n11.name = 'Collection Info'; n11.location = (-340, -100)
n11.transform_space = 'RELATIVE'
n11.inputs[0].default_value = col_buildings
n11.inputs[1].default_value = True
n11.inputs[2].default_value = True
n12 = _N.new('FunctionNodeRandomValue'); n12.name = 'Random Value'; n12.location = (-60, -200)
n12.data_type = 'INT'
n12.inputs[5].default_value = 13
n13 = _N.new('GeometryNodeInputPosition'); n13.name = 'Position'; n13.location = (-620, -740)
n14 = _N.new('ShaderNodeVectorMath'); n14.name = 'Vector Math'; n14.location = (-440, -780)
n14.operation = 'DISTANCE'
n15 = _N.new('ShaderNodeMath'); n15.name = 'Math.002'; n15.location = (35, -30)
n15.operation = 'DIVIDE'
n15.inputs[1].default_value = 3.0
n16 = _N.new('ShaderNodeMath'); n16.name = 'Math.006'; n16.location = (-860, -1160)
n16.operation = 'MULTIPLY'
n17 = _N.new('ShaderNodeMath'); n17.name = 'Math.005'; n17.location = (435, -230)
n17.operation = 'MULTIPLY'
n18 = _N.new('ShaderNodeMath'); n18.name = 'Math.004'; n18.location = (235, -210)
n18.operation = 'MULTIPLY'
n19 = _N.new('ShaderNodeTexNoise'); n19.name = 'Noise Texture'; n19.location = (175, -450)
n19.inputs[2].default_value = 100.0
n19.inputs[3].default_value = 3.0
n19.inputs[4].default_value = 0.55
n19.inputs[8].default_value = 1.0
n20 = _N.new('ShaderNodeCombineXYZ'); n20.name = 'Combine XYZ.001'; n20.location = (380, -380)
n21 = _N.new('GeometryNodeObjectInfo'); n21.name = 'Object Info'; n21.location = (-620, -820)
n21.transform_space = 'RELATIVE'
n21.inputs[0].default_value = ob_plane_002
n22 = _N.new('ShaderNodeMapRange'); n22.name = 'Map Range'; n22.location = (-200, -720)
n22.clamp = False
n22.inputs[1].default_value = 5.0
n22.inputs[4].default_value = -10.0
n23 = _N.new('ShaderNodeClamp'); n23.name = 'Clamp'; n23.location = (160, -500)
n23.inputs[2].default_value = 100.0
n24 = _N.new('ShaderNodeMath'); n24.name = 'Math.003'; n24.location = (-20, -540)
n25 = _N.new('GeometryNodeInstanceOnPoints'); n25.name = 'Instance on Points'; n25.location = (300, 80)
n25.inputs[3].default_value = True
n26 = _N.new('ShaderNodeMath'); n26.name = 'Math.007'; n26.location = (-2420, -1060)
n26.operation = 'DIVIDE'
n26.inputs[1].default_value = 75.0
n27 = _N.new('ShaderNodeMath'); n27.name = 'Math.009'; n27.location = (-1860, -920)
n27.operation = 'FLOOR'
n28 = _N.new('ShaderNodeMath'); n28.name = 'Math.011'; n28.location = (-2060, -920)
n28.operation = 'DIVIDE'
n28.inputs[1].default_value = 2.0
n29 = _N.new('GeometryNodeInputSceneTime'); n29.name = 'Scene Time'; n29.location = (-2680, -940)
n30 = _N.new('ShaderNodeMath'); n30.name = 'Math.008'; n30.location = (-2060, -1140)
n31 = _N.new('ShaderNodeValue'); n31.name = 'Value.001'; n31.location = (-2840, -1320)
n31.outputs[0].default_value = 1.9
n32 = _N.new('ShaderNodeMath'); n32.name = 'Math.010'; n32.location = (-1680, -760)
n33 = _N.new('FunctionNodeInputInt'); n33.name = 'Integer.001'; n33.location = (-2020, -440)
n33.integer = 10
n33.outputs[0].default_value = 0
n34 = _N.new('FunctionNodeRandomValue'); n34.name = 'Random Value.002'; n34.location = (540, -140)
n34.data_type = 'INT'
n34.inputs[5].default_value = 2
n34.inputs[8].default_value = 8
n35 = _N.new('GeometryNodeSetMaterialIndex'); n35.name = 'Set Material Index'; n35.location = (500, 100)
n0.parent = n1
n5.parent = n1
n6.parent = n1
n7.parent = n1
n8.parent = n1
n9.parent = n2
n15.parent = n2
n17.parent = n2
n18.parent = n2
n19.parent = n2
_L.new(n8.outputs[0], n5.inputs[0])
_L.new(n5.outputs[0], n7.inputs[0])
_L.new(n5.outputs[0], n7.inputs[1])
_L.new(n12.outputs[2], n25.inputs[4])
_L.new(n10.outputs[0], n3.inputs[0])
_L.new(n0.outputs[0], n25.inputs[0])
_L.new(n6.outputs[0], n7.inputs[2])
_L.new(n6.outputs[0], n7.inputs[3])
_L.new(n8.outputs[0], n15.inputs[0])
_L.new(n9.outputs[1], n18.inputs[1])
_L.new(n15.outputs[0], n18.inputs[0])
_L.new(n18.outputs[0], n17.inputs[0])
_L.new(n19.outputs[0], n17.inputs[1])
_L.new(n13.outputs[0], n14.inputs[0])
_L.new(n21.outputs[1], n14.inputs[1])
_L.new(n11.outputs[0], n25.inputs[2])
_L.new(n20.outputs[0], n25.inputs[6])
_L.new(n14.outputs[1], n22.inputs[0])
_L.new(n15.outputs[0], n20.inputs[0])
_L.new(n15.outputs[0], n20.inputs[1])
_L.new(n17.outputs[0], n24.inputs[0])
_L.new(n23.outputs[0], n20.inputs[2])
_L.new(n8.outputs[0], n16.inputs[1])
_L.new(n16.outputs[0], n22.inputs[2])
_L.new(n22.outputs[0], n24.inputs[1])
_L.new(n24.outputs[0], n23.inputs[0])
_L.new(n26.outputs[0], n30.inputs[0])
_L.new(n28.outputs[0], n27.inputs[0])
_L.new(n27.outputs[0], n32.inputs[1])
_L.new(n26.outputs[0], n28.inputs[0])
_L.new(n29.outputs[1], n26.inputs[0])
_L.new(n31.outputs[0], n30.inputs[1])
_L.new(n30.outputs[0], n22.inputs[3])
_L.new(n32.outputs[0], n16.inputs[0])
_L.new(n32.outputs[0], n6.inputs[0])
_L.new(n32.outputs[0], n5.inputs[1])
_L.new(n33.outputs[0], n32.inputs[0])
_L.new(n34.outputs[2], n35.inputs[2])
_L.new(n25.outputs[0], n35.inputs[0])
_L.new(n35.outputs[0], n10.inputs[0])
_L.new(n7.outputs[0], n0.inputs[0])
_L.new(n7.outputs[1], n0.inputs[3])
n3.is_active_output = True
_N = ng_city_003.nodes; _L = ng_city_003.links
n0 = _N.new('GeometryNodeStoreNamedAttribute'); n0.name = 'Store Named Attribute'; n0.location = (575, -110)
n0.data_type = 'FLOAT_VECTOR'
n0.domain = 'CORNER'
n0.inputs[2].default_value = 'uv_map'
n1 = _N.new('NodeFrame'); n1.name = 'Frame'; n1.location = (-1530, 150)
n1.label = ' '
n1.width = 720
n2 = _N.new('NodeFrame'); n2.name = 'Frame.001'; n2.location = (-1115, -330)
n2.label = ' '
n2.width = 605
n3 = _N.new('NodeGroupOutput'); n3.name = 'Group Output'; n3.location = (920, 80)
n4 = _N.new('NodeGroupInput'); n4.name = 'Group Input'; n4.location = (-1460, 140)
n5 = _N.new('ShaderNodeMath'); n5.name = 'Math'; n5.location = (310, -30)
n5.operation = 'MULTIPLY'
n6 = _N.new('ShaderNodeMath'); n6.name = 'Math.001'; n6.location = (310, -210)
n6.inputs[1].default_value = 1.0
n7 = _N.new('GeometryNodeMeshGrid'); n7.name = 'Grid'; n7.location = (550, -110)
n8 = _N.new('ShaderNodeValue'); n8.name = 'Value'; n8.location = (30, -230)
n8.outputs[0].default_value = 5.7
n9 = _N.new('FunctionNodeRandomValue'); n9.name = 'Random Value.001'; n9.location = (30, -309)
n9.inputs[3].default_value = 1.6
n9.inputs[8].default_value = 17
n10 = _N.new('GeometryNodeJoinGeometry'); n10.name = 'Join Geometry'; n10.location = (680, 140)
n11 = _N.new('GeometryNodeCollectionInfo'); n11.name = 'Collection Info'; n11.location = (-340, -100)
n11.transform_space = 'RELATIVE'
n11.inputs[0].default_value = col_buildings
n11.inputs[1].default_value = True
n11.inputs[2].default_value = True
n12 = _N.new('FunctionNodeRandomValue'); n12.name = 'Random Value'; n12.location = (-60, -200)
n12.data_type = 'INT'
n12.inputs[5].default_value = 13
n13 = _N.new('GeometryNodeInputPosition'); n13.name = 'Position'; n13.location = (-620, -740)
n14 = _N.new('ShaderNodeVectorMath'); n14.name = 'Vector Math'; n14.location = (-440, -780)
n14.operation = 'DISTANCE'
n15 = _N.new('ShaderNodeMath'); n15.name = 'Math.002'; n15.location = (35, -30)
n15.operation = 'DIVIDE'
n15.inputs[1].default_value = 3.0
n16 = _N.new('ShaderNodeMath'); n16.name = 'Math.006'; n16.location = (-860, -1160)
n16.operation = 'MULTIPLY'
n17 = _N.new('ShaderNodeMath'); n17.name = 'Math.005'; n17.location = (435, -230)
n17.operation = 'MULTIPLY'
n18 = _N.new('ShaderNodeMath'); n18.name = 'Math.004'; n18.location = (235, -210)
n18.operation = 'MULTIPLY'
n19 = _N.new('ShaderNodeTexNoise'); n19.name = 'Noise Texture'; n19.location = (175, -450)
n19.inputs[2].default_value = 100.0
n19.inputs[3].default_value = 3.0
n19.inputs[4].default_value = 0.55
n19.inputs[8].default_value = 1.0
n20 = _N.new('ShaderNodeCombineXYZ'); n20.name = 'Combine XYZ.001'; n20.location = (380, -380)
n21 = _N.new('GeometryNodeObjectInfo'); n21.name = 'Object Info'; n21.location = (-620, -820)
n21.transform_space = 'RELATIVE'
n21.inputs[0].default_value = ob_plane_003
n22 = _N.new('ShaderNodeMapRange'); n22.name = 'Map Range'; n22.location = (-200, -720)
n22.clamp = False
n22.inputs[1].default_value = 5.0
n22.inputs[4].default_value = -10.0
n23 = _N.new('ShaderNodeClamp'); n23.name = 'Clamp'; n23.location = (160, -500)
n23.inputs[2].default_value = 100.0
n24 = _N.new('ShaderNodeMath'); n24.name = 'Math.003'; n24.location = (-20, -540)
n25 = _N.new('GeometryNodeInstanceOnPoints'); n25.name = 'Instance on Points'; n25.location = (300, 80)
n25.inputs[3].default_value = True
n26 = _N.new('ShaderNodeValue'); n26.name = 'Value.001'; n26.location = (-1960, -580)
n26.outputs[0].default_value = 2.5
n27 = _N.new('FunctionNodeInputInt'); n27.name = 'Integer.001'; n27.location = (-1960, -480)
n27.integer = 7
n27.outputs[0].default_value = 0
n0.parent = n1
n5.parent = n1
n6.parent = n1
n7.parent = n1
n8.parent = n1
n9.parent = n2
n15.parent = n2
n17.parent = n2
n18.parent = n2
n19.parent = n2
_L.new(n8.outputs[0], n5.inputs[0])
_L.new(n5.outputs[0], n7.inputs[0])
_L.new(n5.outputs[0], n7.inputs[1])
_L.new(n12.outputs[2], n25.inputs[4])
_L.new(n10.outputs[0], n3.inputs[0])
_L.new(n0.outputs[0], n25.inputs[0])
_L.new(n6.outputs[0], n7.inputs[2])
_L.new(n6.outputs[0], n7.inputs[3])
_L.new(n8.outputs[0], n15.inputs[0])
_L.new(n9.outputs[1], n18.inputs[1])
_L.new(n15.outputs[0], n18.inputs[0])
_L.new(n18.outputs[0], n17.inputs[0])
_L.new(n19.outputs[0], n17.inputs[1])
_L.new(n13.outputs[0], n14.inputs[0])
_L.new(n21.outputs[1], n14.inputs[1])
_L.new(n25.outputs[0], n10.inputs[0])
_L.new(n11.outputs[0], n25.inputs[2])
_L.new(n20.outputs[0], n25.inputs[6])
_L.new(n14.outputs[1], n22.inputs[0])
_L.new(n15.outputs[0], n20.inputs[0])
_L.new(n15.outputs[0], n20.inputs[1])
_L.new(n17.outputs[0], n24.inputs[0])
_L.new(n23.outputs[0], n20.inputs[2])
_L.new(n27.outputs[0], n5.inputs[1])
_L.new(n27.outputs[0], n6.inputs[0])
_L.new(n26.outputs[0], n22.inputs[3])
_L.new(n27.outputs[0], n16.inputs[0])
_L.new(n8.outputs[0], n16.inputs[1])
_L.new(n16.outputs[0], n22.inputs[2])
_L.new(n22.outputs[0], n24.inputs[1])
_L.new(n24.outputs[0], n23.inputs[0])
_L.new(n7.outputs[0], n0.inputs[0])
_L.new(n7.outputs[1], n0.inputs[3])
n3.is_active_output = True
_N = ng_geometry_nodes.nodes; _L = ng_geometry_nodes.links
n0 = _N.new('GeometryNodeStoreNamedAttribute'); n0.name = 'Store Named Attribute.001'; n0.location = (-320, 420)
n0.inputs[2].default_value = 'Gradient Y'
n1 = _N.new('GeometryNodeTrimCurve'); n1.name = 'Trim Curve'; n1.location = (-1840, 440)
n1.inputs[2].default_value = 0.05
n1.inputs[3].default_value = 0.95
n2 = _N.new('GeometryNodeSplineParameter'); n2.name = 'Spline Parameter.001'; n2.location = (-640, 580)
n2.hide = True
n3 = _N.new('GeometryNodeCurvePrimitiveLine'); n3.name = 'Curve Line'; n3.location = (-580, 320)
n3.hide = True
n3.inputs[0].default_value = (-2.0, 0.0, 0.0)
n3.inputs[1].default_value = (2.0, 0.0, 0.0)
n4 = _N.new('GeometryNodeStoreNamedAttribute'); n4.name = 'Store Named Attribute'; n4.location = (-320, 460)
n4.hide = True
n4.inputs[2].default_value = 'Gradient X'
n5 = _N.new('GeometryNodeCurveToMesh'); n5.name = 'Curve to Mesh'; n5.location = (-120, 460)
n6 = _N.new('GeometryNodeSetMaterial'); n6.name = 'Set Material'; n6.location = (40, 460)
n6.inputs[2].default_value = mat_material_007
n7 = _N.new('GeometryNodeSetPosition'); n7.name = 'Set Position.001'; n7.location = (220, 440)
n7.hide = True
n8 = _N.new('GeometryNodeJoinGeometry'); n8.name = 'Join Geometry'; n8.location = (600, 400)
n9 = _N.new('NodeGroupOutput'); n9.name = 'Group Output'; n9.location = (760, 400)
n10 = _N.new('ShaderNodeMath'); n10.name = 'Math'; n10.location = (-1280, -280)
n10.hide = True
n10.operation = 'DIVIDE'
n11 = _N.new('GeometryNodeInputIndex'); n11.name = 'Index'; n11.location = (-1360, -220)
n11.hide = True
n12 = _N.new('ShaderNodeMath'); n12.name = 'Math.004'; n12.location = (-1100, -560)
n12.hide = True
n12.operation = 'MULTIPLY'
n12.inputs[1].default_value = 3.0
n13 = _N.new('ShaderNodeMath'); n13.name = 'Math.003'; n13.location = (-1160, -500)
n13.hide = True
n13.operation = 'DIVIDE'
n14 = _N.new('ShaderNodeMath'); n14.name = 'Math.002'; n14.location = (-1100, -400)
n14.hide = True
n14.operation = 'MODULO'
n14.inputs[1].default_value = 1.0
n15 = _N.new('ShaderNodeMath'); n15.name = 'Math.001'; n15.location = (-1180, -340)
n15.hide = True
n16 = _N.new('GeometryNodeAttributeDomainSize'); n16.name = 'Domain Size'; n16.location = (-1480, -120)
n16.hide = True
n16.component = 'POINTCLOUD'
n17 = _N.new('GeometryNodeCurveToPoints'); n17.name = 'Curve to Points'; n17.location = (-1540, -60)
n17.hide = True
n17.inputs[2].default_value = 5.0
n18 = _N.new('GeometryNodeTrimCurve'); n18.name = 'Trim Curve.001'; n18.location = (-1580, 0)
n18.hide = True
n19 = _N.new('GeometryNodeInputSceneTime'); n19.name = 'Scene Time'; n19.location = (-1380, -500)
n19.hide = True
n20 = _N.new('GeometryNodeSetPosition'); n20.name = 'Set Position'; n20.location = (-700, -540)
n20.hide = True
n21 = _N.new('GeometryNodeSetPosition'); n21.name = 'Set Position.002'; n21.location = (-520, -160)
n21.inputs[3].default_value = (0.0, -1.0, 0.0)
n22 = _N.new('FunctionNodeAlignEulerToVector'); n22.name = 'Align Euler to Vector'; n22.location = (-700, -580)
n22.hide = True
n23 = _N.new('GeometryNodeCollectionInfo'); n23.name = 'Collection Info'; n23.location = (-700, -500)
n23.hide = True
n23.transform_space = 'RELATIVE'
n23.inputs[0].default_value = col_cars
n23.inputs[1].default_value = True
n23.inputs[2].default_value = True
n24 = _N.new('GeometryNodeSampleCurve'); n24.name = 'Sample Curve'; n24.location = (-860, -400)
n24.hide = True
n25 = _N.new('GeometryNodeAttributeDomainSize'); n25.name = 'Domain Size.001'; n25.location = (-1460, -800)
n25.hide = True
n25.component = 'POINTCLOUD'
n26 = _N.new('GeometryNodeTrimCurve'); n26.name = 'Trim Curve.002'; n26.location = (-1560, -680)
n26.hide = True
n27 = _N.new('GeometryNodeSetPosition'); n27.name = 'Set Position.004'; n27.location = (-500, -840)
n27.inputs[3].default_value = (0.0, 1.0, 0.0)
n28 = _N.new('FunctionNodeAlignEulerToVector'); n28.name = 'Align Euler to Vector.001'; n28.location = (-680, -1260)
n28.hide = True
n29 = _N.new('GeometryNodeCollectionInfo'); n29.name = 'Collection Info.001'; n29.location = (-680, -1180)
n29.hide = True
n29.transform_space = 'RELATIVE'
n29.inputs[0].default_value = col_cars
n29.inputs[1].default_value = True
n29.inputs[2].default_value = True
n30 = _N.new('GeometryNodeInputIndex'); n30.name = 'Index.001'; n30.location = (-1340, -900)
n30.hide = True
n31 = _N.new('GeometryNodeInputSceneTime'); n31.name = 'Scene Time.001'; n31.location = (-1360, -1180)
n31.hide = True
n32 = _N.new('GeometryNodeSetPosition'); n32.name = 'Set Position.003'; n32.location = (-680, -1220)
n32.hide = True
n33 = _N.new('ShaderNodeMath'); n33.name = 'Math.009'; n33.location = (-1160, -1020)
n33.hide = True
n34 = _N.new('ShaderNodeMath'); n34.name = 'Math.005'; n34.location = (-1260, -960)
n34.hide = True
n34.operation = 'DIVIDE'
n35 = _N.new('ShaderNodeMath'); n35.name = 'Math.008'; n35.location = (-1080, -1080)
n35.hide = True
n35.operation = 'MODULO'
n35.inputs[1].default_value = 1.0
n36 = _N.new('ShaderNodeMath'); n36.name = 'Math.007'; n36.location = (-1140, -1180)
n36.hide = True
n36.operation = 'DIVIDE'
n37 = _N.new('ShaderNodeMath'); n37.name = 'Math.006'; n37.location = (-1080, -1260)
n37.hide = True
n37.operation = 'MULTIPLY'
n37.inputs[1].default_value = 3.0
n38 = _N.new('GeometryNodeSplineParameter'); n38.name = 'Spline Parameter'; n38.location = (-640, 620)
n38.hide = True
n39 = _N.new('GeometryNodeInstanceOnPoints'); n39.name = 'Instance on Points.001'; n39.location = (-40, -880)
n39.inputs[3].default_value = True
n40 = _N.new('FunctionNodeRandomValue'); n40.name = 'Random Value.001'; n40.location = (-260, -1120)
n40.data_type = 'INT'
n40.inputs[3].default_value = 2.0
n41 = _N.new('NodeGroupInput'); n41.name = 'Group Input'; n41.location = (-2560, 380)
n42 = _N.new('GeometryNodeInstanceOnPoints'); n42.name = 'Instance on Points'; n42.location = (-60, -220)
n42.inputs[3].default_value = True
n43 = _N.new('FunctionNodeRandomValue'); n43.name = 'Random Value'; n43.location = (-280, -440)
n43.data_type = 'INT'
n43.inputs[3].default_value = 2.0
n44 = _N.new('GeometryNodeCurveToPoints'); n44.name = 'Curve to Points.001'; n44.location = (-740, -680)
n44.inputs[2].default_value = 5.0
n45 = _N.new('GeometryNodeSampleCurve'); n45.name = 'Sample Curve.001'; n45.location = (-900, -860)
n46 = _N.new('GeometryNodeInputNamedAttribute'); n46.name = 'Named Attribute'; n46.location = (-145, 460)
n46.inputs[0].default_value = 'radius'
n47 = _N.new('GeometryNodeSwitch'); n47.name = 'Switch'; n47.location = (-145, 460)
n47.input_type = 'FLOAT'
n47.inputs[1].default_value = 1.0
_L.new(n20.outputs[0], n42.inputs[0])
_L.new(n21.outputs[0], n42.inputs[2])
_L.new(n17.outputs[0], n16.inputs[0])
_L.new(n17.outputs[0], n20.inputs[0])
_L.new(n24.outputs[1], n20.inputs[2])
_L.new(n11.outputs[0], n10.inputs[0])
_L.new(n10.outputs[0], n15.inputs[0])
_L.new(n14.outputs[0], n24.inputs[2])
_L.new(n12.outputs[0], n15.inputs[1])
_L.new(n15.outputs[0], n14.inputs[0])
_L.new(n43.outputs[2], n42.inputs[4])
_L.new(n4.outputs[0], n5.inputs[0])
_L.new(n7.outputs[0], n8.inputs[0])
_L.new(n8.outputs[0], n9.inputs[0])
_L.new(n0.outputs[0], n5.inputs[1])
_L.new(n5.outputs[0], n6.inputs[0])
_L.new(n1.outputs[0], n4.inputs[0])
_L.new(n3.outputs[0], n0.inputs[0])
_L.new(n38.outputs[1], n4.inputs[3])
_L.new(n2.outputs[0], n0.inputs[3])
_L.new(n6.outputs[0], n7.inputs[0])
_L.new(n19.outputs[0], n13.inputs[0])
_L.new(n13.outputs[0], n12.inputs[0])
_L.new(n22.outputs[0], n42.inputs[5])
_L.new(n24.outputs[2], n22.inputs[2])
_L.new(n18.outputs[0], n17.inputs[0])
_L.new(n16.outputs[0], n10.inputs[1])
_L.new(n16.outputs[0], n13.inputs[1])
_L.new(n42.outputs[0], n8.inputs[0])
_L.new(n23.outputs[0], n21.inputs[0])
_L.new(n1.outputs[0], n18.inputs[0])
_L.new(n18.outputs[0], n24.inputs[0])
_L.new(n32.outputs[0], n39.inputs[0])
_L.new(n27.outputs[0], n39.inputs[2])
_L.new(n44.outputs[0], n25.inputs[0])
_L.new(n44.outputs[0], n32.inputs[0])
_L.new(n45.outputs[1], n32.inputs[2])
_L.new(n30.outputs[0], n34.inputs[0])
_L.new(n34.outputs[0], n33.inputs[0])
_L.new(n35.outputs[0], n45.inputs[2])
_L.new(n37.outputs[0], n33.inputs[1])
_L.new(n33.outputs[0], n35.inputs[0])
_L.new(n40.outputs[2], n39.inputs[4])
_L.new(n31.outputs[0], n36.inputs[0])
_L.new(n36.outputs[0], n37.inputs[0])
_L.new(n28.outputs[0], n39.inputs[5])
_L.new(n45.outputs[2], n28.inputs[2])
_L.new(n26.outputs[0], n44.inputs[0])
_L.new(n25.outputs[0], n34.inputs[1])
_L.new(n25.outputs[0], n36.inputs[1])
_L.new(n29.outputs[0], n27.inputs[0])
_L.new(n26.outputs[0], n45.inputs[0])
_L.new(n1.outputs[0], n26.inputs[0])
_L.new(n39.outputs[0], n8.inputs[0])
_L.new(n41.outputs[0], n1.inputs[0])
_L.new(n46.outputs[1], n47.inputs[0])
_L.new(n46.outputs[0], n47.inputs[2])
_L.new(n47.outputs[0], n5.inputs[2])
n9.is_active_output = True

# ---- transforms, parenting, visibility, modifiers, constraints
ob_plane.location = (0.0, 0.0, 0.0)
_m = ob_plane.modifiers.new('GeometryNodes', 'NODES')
_m.node_group = ng_city
ob_attractor.location = (0.0, 0.0, 11.05)
ob_attractor.empty_display_type = 'SPHERE'
ob_plane_001.location = (89.6, 77.57, 0.0)
_m = ob_plane_001.modifiers.new('GeometryNodes', 'NODES')
_m.node_group = ng_city_001
ob_plane_002.location = (-17.57, 119.1, 0.0)
_m = ob_plane_002.modifiers.new('GeometryNodes', 'NODES')
_m.node_group = ng_city_002
ob_plane_003.location = (-214.3, -33.82, 0.0)
_m = ob_plane_003.modifiers.new('GeometryNodes', 'NODES')
_m.node_group = ng_city_003
ob_beziercurve.location = (84.23, 19.87, 1.6)
_m = ob_beziercurve.modifiers.new('GeometryNodes', 'NODES')
_m.node_group = ng_geometry_nodes
ob_beziercurve_001.location = (41.61, 23.74, 1.6)
_m = ob_beziercurve_001.modifiers.new('GeometryNodes', 'NODES')
_m.node_group = ng_geometry_nodes
ob_beziercurve_002.location = (126.3, 67.47, 1.6)
_m = ob_beziercurve_002.modifiers.new('GeometryNodes', 'NODES')
_m.node_group = ng_geometry_nodes
ob_beziercurve_003.location = (-10.86, -50.62, 1.6)
_m = ob_beziercurve_003.modifiers.new('GeometryNodes', 'NODES')
_m.node_group = ng_geometry_nodes
ob_beziercurve_004.location = (-20.64, 77.68, 1.6)
_m = ob_beziercurve_004.modifiers.new('GeometryNodes', 'NODES')
_m.node_group = ng_geometry_nodes
ob_beziercurve_005.location = (88.68, 12.35, 1.6)
_m = ob_beziercurve_005.modifiers.new('GeometryNodes', 'NODES')
_m.node_group = ng_geometry_nodes
ob_beziercurve_006.location = (35.25, 21.62, 1.6)
_m = ob_beziercurve_006.modifiers.new('GeometryNodes', 'NODES')
_m.node_group = ng_geometry_nodes
ob_short.location = (319.5, 0.0, -1.0)
ob_short.lock_rotations_4d = False
ob_short.empty_display_type = 'ARROWS'
ob_short.lineart.crease_threshold = 0.0
ob_tall.location = (319.5, 2.458, -1.0)
ob_tall.lock_rotations_4d = False
ob_tall.empty_display_type = 'ARROWS'
ob_tall.lineart.crease_threshold = 0.0
ob_short_001.location = (319.5, 7.902, -1.0)
ob_short_001.lock_rotations_4d = False
ob_short_001.empty_display_type = 'ARROWS'
ob_short_001.lineart.crease_threshold = 0.0
ob_short_002.location = (319.5, 15.94, -1.0)
ob_short_002.lock_rotations_4d = False
ob_short_002.empty_display_type = 'ARROWS'
ob_short_002.lineart.crease_threshold = 0.0
ob_tall_004.location = (319.5, 18.4, -1.0)
ob_tall_004.lock_rotations_4d = False
ob_tall_004.empty_display_type = 'ARROWS'
ob_tall_004.lineart.crease_threshold = 0.0
ob_tall_005.location = (319.5, 20.96, -1.0)
ob_tall_005.lock_rotations_4d = False
ob_tall_005.empty_display_type = 'ARROWS'
ob_tall_005.lineart.crease_threshold = 0.0
ob_short_003.location = (323.2, 0.0, -1.0)
ob_short_003.lock_rotations_4d = False
ob_short_003.empty_display_type = 'ARROWS'
ob_short_003.lineart.crease_threshold = 0.0
ob_tall_001.location = (323.2, 2.458, -1.0)
ob_tall_001.lock_rotations_4d = False
ob_tall_001.empty_display_type = 'ARROWS'
ob_tall_001.lineart.crease_threshold = 0.0
ob_short_004.location = (323.2, 7.902, -1.0)
ob_short_004.lock_rotations_4d = False
ob_short_004.empty_display_type = 'ARROWS'
ob_short_004.lineart.crease_threshold = 0.0
ob_short_005.location = (323.2, 15.94, -1.0)
ob_short_005.lock_rotations_4d = False
ob_short_005.empty_display_type = 'ARROWS'
ob_short_005.lineart.crease_threshold = 0.0
ob_tall_002.location = (323.2, 18.4, -1.0)
ob_tall_002.lock_rotations_4d = False
ob_tall_002.empty_display_type = 'ARROWS'
ob_tall_002.lineart.crease_threshold = 0.0
ob_tall_003.location = (323.2, 20.96, -1.0)
ob_tall_003.lock_rotations_4d = False
ob_tall_003.empty_display_type = 'ARROWS'
ob_tall_003.lineart.crease_threshold = 0.0
ob_short_006.location = (326.3, 0.0, -1.0)
ob_short_006.lock_rotations_4d = False
ob_short_006.empty_display_type = 'ARROWS'
ob_short_006.lineart.crease_threshold = 0.0
_vg = ob_short_006.vertex_groups.new(name='roof')
ob_short_007.location = (343.4, 7.902, -1.0)
ob_short_007.lock_rotations_4d = False
ob_short_007.empty_display_type = 'ARROWS'
ob_short_007.lineart.crease_threshold = 0.0
ob_camera.location = (27.23, -143.2, 45.14)
ob_camera.rotation_euler = (1.339, -0.02348, 0.1734)
ob_sun.location = (-72.37, 100.7, 36.06)
ob_plane_004.location = (77.58, 0.0, -97.89)
ob_plane_004.rotation_euler = (0.0, -0.0, 0.5298)
ob_plane_004.scale = (415.4, 415.4, 415.4)
_m = ob_plane_004.modifiers.new('GeometryNodes', 'NODES')
_m.node_group = ng_geometry_nodes_001
ob_text_000.location = (1.141, 0.3386, 32.08)
ob_text_000.scale = (5.0, 5.0, 5.0)
_c = ob_text_000.constraints.new('COPY_ROTATION'); _c.name = 'Copy Rotation'
_c.target = ob_camera
ob_text_001.location = (87.92, 78.55, 32.57)
ob_text_001.scale = (5.0, 5.0, 5.0)
_c = ob_text_001.constraints.new('COPY_ROTATION'); _c.name = 'Copy Rotation'
_c.target = ob_camera
ob_text_002.location = (-21.22, 114.5, 36.55)
ob_text_002.scale = (5.0, 5.0, 5.0)
_c = ob_text_002.constraints.new('COPY_ROTATION'); _c.name = 'Copy Rotation'
_c.target = ob_camera
ob_cube.location = (87.24, 9.648, 1.899)
ob_cube_001.location = (87.24, 9.648, 1.899)
ob_cube_002.location = (87.24, 8.455, 1.899)

# ---- collection membership
col_city.objects.link(ob_plane)
col_city.objects.link(ob_attractor)
col_city.objects.link(ob_plane_001)
col_city.objects.link(ob_plane_002)
col_city.objects.link(ob_plane_003)
col_city.objects.link(ob_beziercurve)
col_city.objects.link(ob_beziercurve_001)
col_city.objects.link(ob_beziercurve_002)
col_city.objects.link(ob_beziercurve_003)
col_city.objects.link(ob_beziercurve_004)
col_city.objects.link(ob_beziercurve_005)
col_city.objects.link(ob_beziercurve_006)
col_buildings.objects.link(ob_short)
col_buildings.objects.link(ob_tall)
col_buildings.objects.link(ob_short_001)
col_buildings.objects.link(ob_short_002)
col_buildings.objects.link(ob_tall_004)
col_buildings.objects.link(ob_tall_005)
col_buildings.objects.link(ob_short_003)
col_buildings.objects.link(ob_tall_001)
col_buildings.objects.link(ob_short_004)
col_buildings.objects.link(ob_short_005)
col_buildings.objects.link(ob_tall_002)
col_buildings.objects.link(ob_tall_003)
col_buildings.objects.link(ob_short_006)
col_items.objects.link(ob_short_007)
col_render.objects.link(ob_camera)
col_render.objects.link(ob_sun)
col_render.objects.link(ob_plane_004)
col_render.objects.link(ob_text_000)
col_render.objects.link(ob_text_001)
col_render.objects.link(ob_text_002)
col_cars.objects.link(ob_cube)
col_cars.objects.link(ob_cube_001)
col_cars.objects.link(ob_cube_002)

# ---- scene / render settings (as saved in the file)
scene.camera = ob_camera
scene.frame_start = 1; scene.frame_end = 250; scene.frame_set(18)
scene.render.engine = 'CYCLES'
scene.render.image_settings.file_format = 'FFMPEG'
scene.render.image_settings.color_mode = 'RGB'
scene.render.resolution_x = 640
scene.render.resolution_y = 480
scene.cycles.samples = 4
scene.cycles.sampling_pattern = 'TABULATED_SOBOL'
scene.cycles.use_light_tree = False
scene.view_settings.view_transform = 'Filmic'
bpy.context.view_layer.update()
